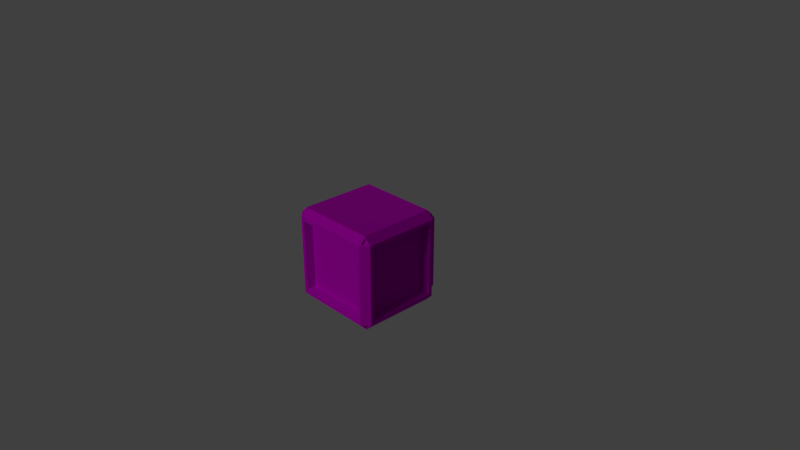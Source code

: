 # Source: Container1.blend  (saved by Blender 4.0.36; exported with 4.5.12 LTS)
import bpy
from mathutils import Matrix  # noqa: F401  (used for matrix-valued properties, if any)

bpy.ops.wm.read_factory_settings(use_empty=True)
scene = bpy.context.scene
scene.name = 'Container1'

# ---- images (referenced by path relative to the original .blend; pixels are not part of the script)
import os
ASSET_DIR = os.environ.get("B2B_ASSET_DIR", "")  # directory of the original .blend (textures are referenced by path, not embedded)
HERE = os.path.dirname(os.path.abspath(__file__))  # packed textures are extracted next to this script under _unpacked/

def load_image(name, relpath, width, height, colorspace="sRGB"):
    """Load a texture the original file referenced (path relative to the .blend, or extracted next to this script)."""
    p = next((c for c in (os.path.join(HERE, relpath), os.path.join(ASSET_DIR, relpath)) if relpath and os.path.exists(c)), "")
    if p:
        img = bpy.data.images.load(p, check_existing=True)
        img.name = name
    else:  # same state as the original file: an image datablock whose file is absent (Cycles renders it pink)
        img = bpy.data.images.new(name, width, height)
        img.source = "FILE"
        img.filepath = "//" + (relpath or name)
    img.colorspace_settings.name = colorspace
    return img
img_container1 = load_image('Container1', 'Container1.dds', 1024, 1024, 'sRGB')

# ---- materials (node trees are filled in below, after node groups)
mat_container1 = bpy.data.materials.new('Container1')
mat_container1.use_transparent_shadow = False
mat_container1.diffuse_color = (0.588, 0.588, 0.588, 1.0)
mat_container1.roughness = 0.8586
mat_container1.specular_intensity = 0.0
mat_container1.metallic = 1.0

# ---- material node trees
mat_container1.use_nodes = True; mat_container1.node_tree.nodes.clear()
_N = mat_container1.node_tree.nodes; _L = mat_container1.node_tree.links
n0 = _N.new('ShaderNodeOutputMaterial'); n0.name = 'Material Output'; n0.location = (300, 300)
n1 = _N.new('ShaderNodeBsdfPrincipled'); n1.name = 'Principled BSDF'; n1.location = (10, 300)
n1.distribution = 'GGX'
n1.subsurface_method = 'BURLEY'
n1.inputs[1].default_value = 1.0
n1.inputs[2].default_value = 0.8586
n1.inputs[3].default_value = 1.45
n1.inputs[13].default_value = 0.0
n1.inputs[27].default_value = (0.0, 0.0, 0.0, 1.0)
n1.inputs[28].default_value = 1.0
n2 = _N.new('ShaderNodeNormalMap'); n2.name = 'Normal Map'; n2.location = (-300, -300)
n2.label = 'Normal/Map'
n3 = _N.new('ShaderNodeTexImage'); n3.name = 'Image Texture'; n3.location = (-280, 280)
n3.image = img_container1
_L.new(n1.outputs[0], n0.inputs[0])
_L.new(n2.outputs[0], n1.inputs[5])
_L.new(n3.outputs[0], n1.inputs[0])
n0.is_active_output = True

# ---- world
world_world = bpy.data.worlds.new('World'); scene.world = world_world
world_world.color = (0.05088, 0.05088, 0.05088)
world_world.use_sun_shadow = False
world_world.sun_shadow_jitter_overblur = 0.0
world_world.cycles.sampling_method = 'MANUAL'

# ---- cameras
cam_camera = bpy.data.cameras.new('Camera')
cam_camera.clip_end = 100.0
cam_camera.lens = 35.0
cam_camera.sensor_width = 32.0
cam_camera.sensor_height = 18.0
cam_camera.ortho_scale = 7.314
cam_camera.dof.focus_distance = 0.0
cam_camera.dof.aperture_fstop = 128.0

# ---- lights
light_sun = bpy.data.lights.new('Sun', 'SUN')
light_sun.transmission_factor = 0.0
light_sun.angle = 0.1993
light_sun.energy = 1.0
light_sun.shadow_buffer_clip_start = 0.5
light_sun.shadow_soft_size = 0.1
light_sun.shadow_cascade_max_distance = 1000.0

# ---- meshes
me_container1 = bpy.data.meshes.new('Container1')
me_container1.from_pydata([(0.5523, 0.544, 0.651), (0.5523, -0.5009, 0.651), (-0.5523, 0.544, 0.651), (-0.5523, -0.5009, 0.651), (0.65, 0.544, 0.5533), (0.5523, 0.6365, 0.5533), (-0.5523, 0.6365, 0.5533), (-0.65, 0.544, 0.5533), (-0.65, -0.5009, 0.5533), (-0.5523, -0.5933, 0.5533), (0.5523, -0.5933, 0.5533), (0.65, -0.5009, 0.5533), (0.65, 0.544, -0.5513), (0.5523, 0.6365, -0.5513), (-0.5523, 0.6365, -0.5513), (-0.65, 0.544, -0.5513), (-0.65, -0.5009, -0.5513), (-0.5523, -0.5933, -0.5513), (0.5523, -0.5933, -0.5513), (0.65, -0.5009, -0.5513), (-0.5523, -0.5009, -0.649), (-0.5523, 0.544, -0.649), (0.5523, -0.5009, -0.649), (0.5523, 0.544, -0.649), (-0.5009, 0.6365, 0.5019), (0.5009, 0.6365, 0.5019), (0.5009, 0.6365, -0.4999), (-0.5009, 0.6365, -0.4999), (-0.65, -0.4523, 0.5019), (-0.65, 0.4954, 0.5019), (-0.65, 0.4954, -0.4999), (-0.65, -0.4523, -0.4999), (0.65, 0.4954, 0.5019), (0.65, -0.4523, 0.5019), (0.65, -0.4523, -0.4999), (0.65, 0.4954, -0.4999), (-0.5009, 0.4954, -0.649), (0.5009, 0.4954, -0.649), (0.5009, -0.4523, -0.649), (-0.5009, -0.4523, -0.649), (-0.4626, 0.5301, 0.4636), (0.4627, 0.5301, 0.4636), (0.4627, 0.5301, -0.4617), (-0.4626, 0.5301, -0.4617), (-0.5375, -0.4161, 0.4636), (-0.5375, 0.4592, 0.4636), (-0.5375, 0.4592, -0.4617), (-0.5375, -0.4161, -0.4617), (0.5376, 0.4592, 0.4636), (0.5376, -0.4161, 0.4636), (0.5376, -0.4161, -0.4617), (0.5376, 0.4592, -0.4617), (0.5653, 0.5563, 0.625), (0.624, 0.5563, 0.5662), (0.5653, 0.6119, 0.5662), (-0.5652, 0.5563, 0.625), (-0.5652, 0.6119, 0.5662), (-0.624, 0.5563, 0.5662), (-0.5652, -0.5132, 0.625), (-0.624, -0.5132, 0.5662), (-0.5652, -0.5688, 0.5662), (0.5653, -0.5132, 0.625), (0.5653, -0.5688, 0.5662), (0.624, -0.5132, 0.5662), (0.5653, 0.6119, -0.5643), (0.624, 0.5563, -0.5643), (0.5653, 0.5563, -0.623), (-0.624, 0.5563, -0.5643), (-0.5652, 0.6119, -0.5643), (-0.5652, 0.5563, -0.623), (-0.5652, -0.5688, -0.5643), (-0.624, -0.5132, -0.5643), (-0.5652, -0.5132, -0.623), (0.624, -0.5132, -0.5643), (0.5653, -0.5688, -0.5643), (0.5653, -0.5132, -0.623), (0.5508, 0.5426, 0.6073), (0.6063, 0.5426, 0.5517), (0.5508, 0.5951, 0.5517), (-0.5507, 0.5426, 0.6073), (-0.5507, 0.5951, 0.5517), (-0.6063, 0.5426, 0.5517), (-0.5507, -0.4994, 0.6073), (-0.6063, -0.4994, 0.5517), (-0.5507, -0.552, 0.5517), (0.5508, -0.4994, 0.6073), (0.5508, -0.552, 0.5517), (0.6063, -0.4994, 0.5517), (0.5508, 0.5951, -0.5498), (0.6063, 0.5426, -0.5498), (0.5508, 0.5426, -0.6053), (-0.6063, 0.5426, -0.5498), (-0.5507, 0.5951, -0.5498), (-0.5507, 0.5426, -0.6053), (-0.5507, -0.552, -0.5498), (-0.6063, -0.4994, -0.5498), (-0.5507, -0.4994, -0.6053), (0.6063, -0.4994, -0.5498), (0.5508, -0.552, -0.5498), (0.5508, -0.4994, -0.6053), (-0.5168, -0.5933, 0.5533), (-0.5168, -0.5009, 0.651), (-0.5168, 0.544, 0.651), (-0.5168, 0.6365, 0.5533), (-0.4689, 0.6365, 0.5019), (-0.4332, 0.5301, 0.4636), (-0.4332, 0.5301, -0.4617), (-0.4689, 0.6365, -0.4999), (-0.5168, 0.6365, -0.5513), (-0.5168, 0.544, -0.649), (-0.4689, 0.4954, -0.649), (-0.4689, -0.4523, -0.649), (-0.5168, -0.5009, -0.649), (-0.5168, -0.5933, -0.5513), (-0.1689, -0.5933, 0.5533), (-0.1689, -0.5933, -0.5513), (0.1675, -0.5933, 0.5533), (0.1675, -0.5933, -0.5513), (0.517, -0.5933, 0.5533), (0.517, -0.5009, 0.651), (0.517, 0.544, 0.651), (0.517, 0.6365, 0.5533), (0.4689, 0.6365, 0.5019), (0.4331, 0.5301, 0.4636), (0.4331, 0.5301, -0.4617), (0.4689, 0.6365, -0.4999), (0.517, 0.6365, -0.5513), (0.517, 0.544, -0.649), (0.4689, 0.4954, -0.649), (0.4689, -0.4523, -0.649), (0.517, -0.5009, -0.649), (0.517, -0.5933, -0.5513), (0.517, -0.5933, 0.5178), (0.1675, -0.5933, 0.5178), (-0.1689, -0.5933, 0.5178), (-0.5168, -0.5933, 0.5178), (-0.5523, -0.5933, 0.5178), (-0.65, -0.5009, 0.5178), (-0.65, -0.4523, 0.4697), (-0.5375, -0.4161, 0.4339), (-0.5375, 0.4592, 0.4339), (-0.65, 0.4954, 0.4697), (-0.65, 0.544, 0.5178), (-0.5523, 0.6365, 0.5178), (-0.5009, 0.6365, 0.4697), (-0.4626, 0.5301, 0.4339), (-0.4332, 0.5301, 0.4339), (0.4331, 0.5301, 0.4339), (0.4627, 0.5301, 0.4339), (0.5009, 0.6365, 0.4697), (0.5523, 0.6365, 0.5178), (0.65, 0.544, 0.5178), (0.65, 0.4954, 0.4697), (0.5376, 0.4592, 0.4339), (0.5376, -0.4161, 0.4339), (0.65, -0.4523, 0.4697), (0.65, -0.5009, 0.5178), (0.5523, -0.5933, 0.5178), (0.1675, -0.5933, -0.5168), (-0.1689, -0.5933, -0.5168), (-0.5168, -0.5933, -0.5168), (-0.5523, -0.5933, -0.5168), (-0.65, -0.5009, -0.5168), (-0.65, -0.4523, -0.4686), (-0.5375, -0.4161, -0.4328), (-0.5375, 0.4592, -0.4328), (-0.65, 0.4954, -0.4686), (-0.65, 0.544, -0.5168), (-0.5523, 0.6365, -0.5168), (-0.5009, 0.6365, -0.4686), (-0.4626, 0.5301, -0.4328), (-0.4332, 0.5301, -0.4328), (0.4331, 0.5301, -0.4328), (0.4627, 0.5301, -0.4328), (0.5009, 0.6365, -0.4686), (0.5523, 0.6365, -0.5168), (0.65, 0.544, -0.5168), (0.65, 0.4954, -0.4686), (0.5376, 0.4592, -0.4328), (0.5376, -0.4161, -0.4328), (0.65, -0.4523, -0.4686), (0.65, -0.5009, -0.5168), (0.5523, -0.5933, -0.5168), (0.517, -0.5933, -0.5168), (-0.1689, -0.6189, 0.5178), (-0.5168, -0.6189, 0.5178), (-0.5168, -0.6635, -0.5168), (-0.1689, -0.6635, -0.5168), (0.517, -0.6189, 0.5178), (0.1675, -0.6189, 0.5178), (0.1675, -0.6635, -0.5168), (0.517, -0.6635, -0.5168), (-0.1689, -0.6635, 0.4708), (-0.5168, -0.6635, 0.4708), (0.517, -0.6635, 0.4708), (0.1675, -0.6635, 0.4708), (-0.1689, -0.6548, 0.4936), (-0.1689, -0.64, 0.5093), (-0.5168, -0.64, 0.5093), (-0.5168, -0.6548, 0.4936), (0.517, -0.6544, 0.4928), (0.517, -0.6395, 0.5085), (0.1675, -0.6395, 0.5085), (0.1675, -0.6544, 0.4928)], [], [(76, 77, 78), (5, 121, 120), (120, 0, 5), (79, 80, 81), (8, 3, 2), (2, 7, 8), (82, 83, 84), (9, 100, 101), (101, 3, 9), (85, 86, 87), (4, 0, 1), (1, 11, 4), (151, 150, 5), (5, 4, 151), (148, 147, 123), (123, 41, 148), (143, 142, 7), (7, 6, 143), (140, 139, 44), (44, 45, 140), (137, 136, 9), (9, 8, 137), (136, 135, 100), (100, 9, 136), (157, 156, 11), (11, 10, 157), (154, 153, 48), (48, 49, 154), (89, 90, 88), (23, 127, 126), (126, 13, 23), (92, 93, 91), (20, 16, 15), (15, 21, 20), (95, 96, 94), (20, 112, 113), (113, 17, 20), (98, 99, 97), (23, 12, 19), (19, 22, 23), (129, 128, 37), (37, 38, 129), (103, 104, 24), (24, 6, 103), (150, 149, 25), (25, 5, 150), (126, 125, 26), (26, 13, 126), (168, 169, 27), (27, 14, 168), (8, 7, 29), (29, 28, 8), (142, 141, 29), (29, 7, 142), (15, 16, 31), (31, 30, 15), (162, 163, 31), (31, 16, 162), (4, 11, 33), (33, 32, 4), (156, 155, 33), (33, 11, 156), (19, 12, 35), (35, 34, 19), (176, 177, 35), (35, 12, 176), (109, 110, 36), (36, 21, 109), (23, 22, 38), (38, 37, 23), (130, 129, 38), (38, 22, 130), (20, 21, 36), (36, 39, 20), (104, 105, 40), (40, 24, 104), (149, 148, 41), (41, 25, 149), (125, 124, 42), (42, 26, 125), (169, 170, 43), (43, 27, 169), (28, 29, 45), (45, 44, 28), (141, 140, 45), (45, 29, 141), (30, 31, 47), (47, 46, 30), (163, 164, 47), (47, 31, 163), (32, 33, 49), (49, 48, 32), (155, 154, 49), (49, 33, 155), (34, 35, 51), (51, 50, 34), (177, 178, 51), (51, 35, 177), (0, 4, 53), (53, 52, 0), (4, 5, 54), (54, 53, 4), (5, 0, 52), (52, 54, 5), (2, 6, 56), (56, 55, 2), (6, 7, 57), (57, 56, 6), (7, 2, 55), (55, 57, 7), (3, 8, 59), (59, 58, 3), (8, 9, 60), (60, 59, 8), (9, 3, 58), (58, 60, 9), (1, 10, 62), (62, 61, 1), (10, 11, 63), (63, 62, 10), (11, 1, 61), (61, 63, 11), (13, 12, 65), (65, 64, 13), (12, 23, 66), (66, 65, 12), (23, 13, 64), (64, 66, 23), (15, 14, 68), (68, 67, 15), (14, 21, 69), (69, 68, 14), (21, 15, 67), (67, 69, 21), (17, 16, 71), (71, 70, 17), (16, 20, 72), (72, 71, 16), (20, 17, 70), (70, 72, 20), (19, 18, 74), (74, 73, 19), (18, 22, 75), (75, 74, 18), (22, 19, 73), (73, 75, 22), (52, 53, 77), (77, 76, 52), (53, 54, 78), (78, 77, 53), (54, 52, 76), (76, 78, 54), (55, 56, 80), (80, 79, 55), (56, 57, 81), (81, 80, 56), (57, 55, 79), (79, 81, 57), (58, 59, 83), (83, 82, 58), (59, 60, 84), (84, 83, 59), (60, 58, 82), (82, 84, 60), (61, 62, 86), (86, 85, 61), (62, 63, 87), (87, 86, 62), (63, 61, 85), (85, 87, 63), (64, 65, 89), (89, 88, 64), (65, 66, 90), (90, 89, 65), (66, 64, 88), (88, 90, 66), (67, 68, 92), (92, 91, 67), (68, 69, 93), (93, 92, 68), (69, 67, 91), (91, 93, 69), (70, 71, 95), (95, 94, 70), (71, 72, 96), (96, 95, 71), (72, 70, 94), (94, 96, 72), (73, 74, 98), (98, 97, 73), (74, 75, 99), (99, 98, 74), (75, 73, 97), (97, 99, 75), (3, 101, 102), (102, 2, 3), (6, 2, 102), (102, 103, 6), (116, 118, 119), (114, 116, 119), (114, 119, 101), (100, 114, 101), (43, 170, 171), (171, 106, 43), (115, 159, 160), (160, 113, 115), (21, 14, 108), (108, 109, 21), (130, 131, 117), (130, 117, 115), (130, 115, 113), (112, 130, 113), (39, 36, 110), (110, 111, 39), (103, 121, 122), (122, 104, 103), (108, 14, 27), (27, 107, 108), (109, 127, 128), (128, 110, 109), (112, 20, 39), (39, 111, 112), (104, 122, 123), (123, 105, 104), (107, 27, 43), (43, 106, 107), (119, 120, 102), (102, 101, 119), (117, 158, 159), (159, 115, 117), (131, 183, 158), (158, 117, 131), (103, 102, 120), (120, 121, 103), (106, 171, 172), (172, 124, 106), (109, 108, 126), (126, 127, 109), (129, 111, 110), (110, 128, 129), (126, 108, 107), (107, 125, 126), (130, 112, 111), (111, 129, 130), (125, 107, 106), (106, 124, 125), (10, 1, 119), (119, 118, 10), (18, 182, 183), (183, 131, 18), (22, 18, 131), (131, 130, 22), (121, 5, 25), (25, 122, 121), (127, 23, 37), (37, 128, 127), (122, 25, 41), (41, 123, 122), (1, 0, 120), (120, 119, 1), (176, 175, 150), (150, 151, 176), (173, 172, 147), (147, 148, 173), (168, 167, 142), (142, 143, 168), (165, 164, 139), (139, 140, 165), (162, 161, 136), (136, 137, 162), (161, 160, 135), (135, 136, 161), (182, 181, 156), (156, 157, 182), (179, 178, 153), (153, 154, 179), (175, 174, 149), (149, 150, 175), (143, 6, 24), (24, 144, 143), (167, 166, 141), (141, 142, 167), (137, 8, 28), (28, 138, 137), (181, 180, 155), (155, 156, 181), (151, 4, 32), (32, 152, 151), (174, 173, 148), (148, 149, 174), (144, 24, 40), (40, 145, 144), (166, 165, 140), (140, 141, 166), (138, 28, 44), (44, 139, 138), (180, 179, 154), (154, 155, 180), (152, 32, 48), (48, 153, 152), (40, 105, 146), (146, 145, 40), (114, 100, 135), (135, 134, 114), (116, 114, 134), (134, 133, 116), (118, 116, 133), (133, 132, 118), (105, 123, 147), (147, 146, 105), (10, 118, 132), (132, 157, 10), (143, 144, 169), (169, 168, 143), (137, 138, 163), (163, 162, 137), (151, 152, 177), (177, 176, 151), (144, 145, 170), (170, 169, 144), (138, 139, 164), (164, 163, 138), (152, 153, 178), (178, 177, 152), (145, 146, 171), (171, 170, 145), (192, 193, 186), (186, 187, 192), (133, 134, 159), (159, 158, 133), (194, 195, 190), (190, 191, 194), (146, 147, 172), (172, 171, 146), (157, 132, 183), (183, 182, 157), (12, 13, 175), (175, 176, 12), (42, 124, 172), (172, 173, 42), (14, 15, 167), (167, 168, 14), (46, 47, 164), (164, 165, 46), (16, 17, 161), (161, 162, 16), (17, 113, 160), (160, 161, 17), (18, 19, 181), (181, 182, 18), (50, 51, 178), (178, 179, 50), (175, 13, 26), (26, 174, 175), (167, 15, 30), (30, 166, 167), (181, 19, 34), (34, 180, 181), (174, 26, 42), (42, 173, 174), (166, 30, 46), (46, 165, 166), (180, 34, 50), (50, 179, 180), (134, 135, 185), (185, 184, 134), (135, 160, 186), (186, 193, 199), (186, 199, 198), (186, 198, 185), (135, 186, 185), (160, 159, 187), (187, 186, 160), (134, 184, 197), (134, 197, 196), (134, 196, 192), (159, 134, 192), (159, 192, 187), (132, 133, 189), (189, 188, 132), (133, 158, 190), (190, 195, 203), (190, 203, 202), (190, 202, 189), (133, 190, 189), (158, 183, 191), (191, 190, 158), (132, 188, 201), (132, 201, 200), (132, 200, 194), (183, 132, 194), (183, 194, 191), (197, 198, 199), (199, 196, 197), (201, 202, 203), (203, 200, 201), (184, 185, 198), (198, 197, 184), (193, 192, 196), (196, 199, 193), (188, 189, 202), (202, 201, 188), (195, 194, 200), (200, 203, 195)])
me_container1.polygons.foreach_set('use_smooth', [True] * 404)
_k = set([(0, 1), (0, 4), (0, 5), (0, 120), (1, 10), (1, 11), (1, 119), (2, 3), (2, 6), (2, 7), (2, 102), (3, 8), (3, 9), (3, 101), (4, 5), (4, 11), (4, 151), (5, 121), (5, 150), (6, 7), (6, 103), (6, 143), (7, 8), (7, 142), (8, 9), (8, 137), (9, 100), (9, 136), (10, 11), (10, 118), (10, 157), (11, 156), (12, 13), (12, 19), (12, 23), (12, 176), (13, 23), (13, 126), (13, 175), (14, 15), (14, 21), (14, 108), (14, 168), (15, 16), (15, 21), (15, 167), (16, 17), (16, 20), (16, 162), (17, 20), (17, 113), (17, 161), (18, 19), (18, 22), (18, 131), (18, 182), (19, 22), (19, 181), (20, 21), (20, 112), (21, 109), (22, 23), (22, 130), (23, 127), (24, 40), (24, 104), (24, 144), (25, 41), (25, 122), (25, 149), (26, 42), (26, 125), (26, 174), (27, 43), (27, 107), (27, 169), (28, 29), (28, 44), (28, 138), (29, 45), (29, 141), (30, 31), (30, 46), (30, 166), (31, 47), (31, 163), (32, 33), (32, 48), (32, 152), (33, 49), (33, 155), (34, 35), (34, 50), (34, 180), (35, 51), (35, 177), (40, 105), (40, 145), (41, 123), (41, 148), (42, 124), (42, 173), (43, 106), (43, 170), (44, 45), (44, 139), (45, 140), (46, 47), (46, 165), (47, 164), (48, 49), (48, 153), (49, 154), (50, 51), (50, 179), (51, 178), (52, 53), (52, 54), (52, 76), (53, 54), (53, 77), (54, 78), (55, 56), (55, 57), (55, 79), (56, 57), (56, 80), (57, 81), (58, 59), (58, 60), (58, 82), (59, 60), (59, 83), (60, 84), (61, 62), (61, 63), (61, 85), (62, 63), (62, 86), (63, 87), (64, 65), (64, 66), (64, 88), (65, 66), (65, 89), (66, 90), (67, 68), (67, 69), (67, 91), (68, 69), (68, 92), (69, 93), (70, 71), (70, 72), (70, 94), (71, 72), (71, 95), (72, 96), (73, 74), (73, 75), (73, 97), (74, 75), (74, 98), (75, 99), (76, 77), (76, 78), (77, 78), (79, 80), (79, 81), (80, 81), (82, 83), (82, 84), (83, 84), (85, 86), (85, 87), (86, 87), (88, 89), (88, 90), (89, 90), (91, 92), (91, 93), (92, 93), (94, 95), (94, 96), (95, 96), (97, 98), (97, 99), (98, 99), (100, 114), (101, 119), (102, 120), (103, 121), (104, 122), (105, 123), (106, 124), (107, 125), (108, 126), (109, 127), (112, 130), (113, 115), (114, 116), (115, 117), (116, 118), (117, 131), (132, 133), (132, 183), (132, 188), (133, 158), (133, 189), (134, 135), (134, 159), (134, 184), (135, 160), (135, 185), (136, 161), (137, 162), (138, 163), (139, 164), (140, 165), (141, 166), (142, 167), (143, 168), (144, 169), (145, 170), (148, 173), (149, 174), (150, 175), (151, 176), (152, 177), (153, 178), (154, 179), (155, 180), (156, 181), (157, 182), (158, 183), (158, 190), (159, 160), (159, 187), (160, 186), (183, 191), (184, 185), (184, 197), (185, 198), (186, 187), (186, 193), (187, 192), (188, 189), (188, 201), (189, 202), (190, 191), (190, 195), (191, 194), (192, 193), (192, 196), (193, 199), (194, 195), (194, 200), (195, 203), (196, 197), (198, 199), (200, 201), (202, 203)])
me_container1.attributes.new('sharp_edge', 'BOOLEAN', 'EDGE').data.foreach_set('value', [ (min(e.vertices), max(e.vertices)) in _k for e in me_container1.edges])
_uv = me_container1.uv_layers.new(name='Container1')
_uv.uv.foreach_set('vector', [0.6173, 0.01658, 0.6347, 0.006163, 0.635, 0.02649, 0.9738, 0.03628, 0.9738, 0.04541, 0.938, 0.04541, 0.938, 0.04541, 0.938, 0.03628, 0.9738, 0.03628, 0.3001, 0.3288, 0.31, 0.3465, 0.2897, 0.3462, 0.6521, 0.358, 0.6521, 0.3222, 0.938, 0.3222, 0.938, 0.3222, 0.938, 0.358, 0.6521, 0.358, 0.315, 0.3764, 0.2947, 0.3761, 0.3051, 0.3586, 0.3248, 0.0363, 0.3248, 0.04549, 0.289, 0.04549, 0.289, 0.04549, 0.289, 0.0363, 0.3248, 0.0363, 0.1665, 0.2826, 0.1764, 0.2649, 0.1868, 0.2823, 0.938, 0.0005, 0.938, 0.03628, 0.6521, 0.03628, 0.6521, 0.03628, 0.6521, 0.0005001, 0.938, 0.0005, 0.2773, 0.363, 0.2773, 0.3273, 0.2864, 0.3273, 0.2864, 0.3273, 0.2864, 0.363, 0.2773, 0.363, 0.6415, 0.6176, 0.6492, 0.6176, 0.6492, 0.6253, 0.6492, 0.6253, 0.6415, 0.6253, 0.6415, 0.6176, 0.2773, 0.04125, 0.2773, 0.005475, 0.2864, 0.005474, 0.2864, 0.005474, 0.2864, 0.04125, 0.2773, 0.04125, 0.5924, 0.9237, 0.8319, 0.9237, 0.8319, 0.9314, 0.8319, 0.9314, 0.5924, 0.9314, 0.5924, 0.9237, 0.3339, 0.0005297, 0.3339, 0.0363, 0.3248, 0.0363, 0.3248, 0.0363, 0.3248, 0.0005318, 0.3339, 0.0005297, 0.3339, 0.0363, 0.3339, 0.04549, 0.3248, 0.04549, 0.3248, 0.04549, 0.3248, 0.0363, 0.3339, 0.0363, 0.3339, 0.3222, 0.3339, 0.358, 0.3248, 0.358, 0.3248, 0.358, 0.3248, 0.3222, 0.3339, 0.3222, 0.3607, 0.3858, 0.3607, 0.6253, 0.3531, 0.6253, 0.3531, 0.6253, 0.3531, 0.3858, 0.3607, 0.3858, 0.9462, 0.02304, 0.9564, 0.005474, 0.9665, 0.02313, 0.2864, 0.6903, 0.2864, 0.6812, 0.3222, 0.6812, 0.3222, 0.6812, 0.3222, 0.6903, 0.2864, 0.6903, 0.31, 0.007503, 0.3001, 0.02526, 0.2897, 0.007792, 0.0005016, 0.4043, 0.0005016, 0.3686, 0.2864, 0.3686, 0.2864, 0.3686, 0.2864, 0.4043, 0.0005016, 0.4043, 0.9313, 0.6343, 0.9516, 0.6342, 0.9415, 0.6519, 0.6465, 0.03627, 0.6465, 0.04546, 0.6107, 0.04546, 0.6107, 0.04546, 0.6107, 0.03628, 0.6465, 0.03627, 0.6234, 0.3288, 0.6333, 0.3465, 0.613, 0.3462, 0.2864, 0.6903, 0.2864, 0.7261, 0.0005, 0.7261, 0.0005, 0.7261, 0.0005001, 0.6903, 0.2864, 0.6903, 0.0138, 0.6687, 0.2731, 0.6687, 0.2731, 0.677, 0.2731, 0.677, 0.0138, 0.677, 0.0138, 0.6687, 0.2864, 0.05044, 0.2731, 0.06284, 0.2731, 0.05455, 0.2731, 0.05455, 0.2864, 0.04125, 0.2864, 0.05044, 0.2773, 0.3273, 0.2648, 0.314, 0.2731, 0.314, 0.2731, 0.314, 0.2864, 0.3273, 0.2773, 0.3273, 0.000511, 0.3181, 0.01382, 0.3056, 0.01381, 0.3139, 0.01381, 0.3139, 0.0005091, 0.3272, 0.000511, 0.3181, 0.009457, 0.04126, 0.02193, 0.05456, 0.01383, 0.05456, 0.01383, 0.05456, 0.0005262, 0.04126, 0.009457, 0.04126, 0.3238, 0.3686, 0.6097, 0.3686, 0.5964, 0.3819, 0.5964, 0.3819, 0.3371, 0.3819, 0.3238, 0.3686, 0.6097, 0.3777, 0.5964, 0.3902, 0.5964, 0.3819, 0.5964, 0.3819, 0.6097, 0.3686, 0.6097, 0.3777, 0.6098, 0.6545, 0.3238, 0.6545, 0.3371, 0.6412, 0.3371, 0.6412, 0.5965, 0.6412, 0.6098, 0.6545, 0.3238, 0.6456, 0.3371, 0.6331, 0.3371, 0.6412, 0.3371, 0.6412, 0.3238, 0.6545, 0.3238, 0.6456, 0.6123, 0.3686, 0.8982, 0.3686, 0.8849, 0.3819, 0.8849, 0.3819, 0.6256, 0.3819, 0.6123, 0.3686, 0.8982, 0.3777, 0.8849, 0.3902, 0.8849, 0.3819, 0.8849, 0.3819, 0.8982, 0.3686, 0.8982, 0.3777, 0.8982, 0.6545, 0.6123, 0.6545, 0.6256, 0.6412, 0.6256, 0.6412, 0.8849, 0.6412, 0.8982, 0.6545, 0.6123, 0.6456, 0.6256, 0.6331, 0.6256, 0.6412, 0.6256, 0.6412, 0.6123, 0.6545, 0.6123, 0.6456, 0.2864, 0.4135, 0.2731, 0.4259, 0.2731, 0.4177, 0.2731, 0.4177, 0.2864, 0.4043, 0.2864, 0.4135, 0.2864, 0.6903, 0.0005001, 0.6903, 0.0138, 0.677, 0.0138, 0.677, 0.2731, 0.677, 0.2864, 0.6903, 0.0005003, 0.6812, 0.0138, 0.6687, 0.0138, 0.677, 0.0138, 0.677, 0.0005001, 0.6903, 0.0005003, 0.6812, 0.0005016, 0.4043, 0.2864, 0.4043, 0.2731, 0.4177, 0.2731, 0.4177, 0.01381, 0.4177, 0.0005016, 0.4043, 0.03863, 0.9207, 0.04786, 0.9514, 0.04024, 0.9514, 0.04024, 0.9514, 0.03034, 0.9207, 0.03863, 0.9207, 0.4084, 0.9379, 0.4391, 0.9286, 0.4391, 0.9363, 0.4391, 0.9363, 0.4084, 0.9462, 0.4084, 0.9379, 0.3039, 0.9479, 0.3347, 0.9386, 0.3347, 0.9463, 0.3347, 0.9463, 0.3039, 0.9562, 0.3039, 0.9479, 0.5476, 0.9381, 0.5784, 0.9289, 0.5784, 0.9363, 0.5784, 0.9363, 0.5476, 0.9462, 0.5476, 0.9381, 0.03034, 0.9555, 0.2897, 0.9555, 0.2798, 0.9862, 0.2798, 0.9862, 0.04024, 0.9862, 0.03034, 0.9555, 0.478, 0.9379, 0.5087, 0.9286, 0.5087, 0.9363, 0.5087, 0.9363, 0.478, 0.9462, 0.478, 0.9379, 0.3387, 0.9462, 0.3387, 0.6869, 0.3695, 0.6968, 0.3695, 0.6968, 0.3695, 0.9363, 0.3387, 0.9462, 0.5128, 0.9381, 0.5436, 0.9289, 0.5436, 0.9363, 0.5436, 0.9363, 0.5128, 0.9462, 0.5128, 0.9381, 0.3735, 0.9462, 0.3735, 0.6869, 0.4043, 0.6968, 0.4043, 0.6968, 0.4043, 0.9363, 0.3735, 0.9462, 0.6206, 0.6571, 0.6299, 0.6878, 0.6222, 0.6878, 0.6222, 0.6878, 0.6123, 0.6571, 0.6206, 0.6571, 0.9257, 0.6279, 0.9257, 0.3686, 0.9564, 0.3785, 0.9564, 0.3785, 0.9564, 0.618, 0.9257, 0.6279, 0.4432, 0.9381, 0.4739, 0.9289, 0.4739, 0.9363, 0.4739, 0.9363, 0.4432, 0.9462, 0.4432, 0.9381, 0.2238, 0.2224, 0.2238, 0.2581, 0.2197, 0.251, 0.2197, 0.251, 0.2197, 0.2295, 0.2238, 0.2224, 0.2238, 0.2581, 0.1928, 0.2403, 0.201, 0.2403, 0.201, 0.2403, 0.2197, 0.251, 0.2238, 0.2581, 0.1928, 0.2403, 0.2238, 0.2224, 0.2197, 0.2295, 0.2197, 0.2295, 0.201, 0.2403, 0.1928, 0.2403, 0.2238, 0.2896, 0.188, 0.2896, 0.1951, 0.2855, 0.1951, 0.2855, 0.2166, 0.2855, 0.2238, 0.2896, 0.188, 0.2896, 0.2059, 0.2586, 0.2059, 0.2669, 0.2059, 0.2669, 0.1951, 0.2855, 0.188, 0.2896, 0.2059, 0.2586, 0.2238, 0.2896, 0.2166, 0.2855, 0.2166, 0.2855, 0.2059, 0.2669, 0.2059, 0.2586, 0.9406, 0.3288, 0.9764, 0.3288, 0.9692, 0.3329, 0.9692, 0.3329, 0.9477, 0.3329, 0.9406, 0.3288, 0.9764, 0.3288, 0.9585, 0.3598, 0.9585, 0.3515, 0.9585, 0.3515, 0.9692, 0.3329, 0.9764, 0.3288, 0.9585, 0.3598, 0.9406, 0.3288, 0.9477, 0.3329, 0.9477, 0.3329, 0.9585, 0.3515, 0.9585, 0.3598, 0.8709, 0.662, 0.9067, 0.662, 0.8996, 0.6662, 0.8996, 0.6662, 0.8781, 0.6662, 0.8709, 0.662, 0.9067, 0.662, 0.8888, 0.693, 0.8888, 0.6848, 0.8888, 0.6848, 0.8996, 0.6662, 0.9067, 0.662, 0.8888, 0.693, 0.8709, 0.662, 0.8781, 0.6662, 0.8781, 0.6662, 0.8888, 0.6848, 0.8888, 0.693, 0.8918, 0.7081, 0.856, 0.7078, 0.8632, 0.7037, 0.8632, 0.7037, 0.8847, 0.7039, 0.8918, 0.7081, 0.856, 0.7078, 0.8742, 0.677, 0.8741, 0.6852, 0.8741, 0.6852, 0.8632, 0.7037, 0.856, 0.7078, 0.8742, 0.677, 0.8918, 0.7081, 0.8847, 0.7039, 0.8847, 0.7039, 0.8741, 0.6852, 0.8742, 0.677, 0.919, 0.6783, 0.9008, 0.6475, 0.908, 0.6515, 0.908, 0.6515, 0.9189, 0.67, 0.919, 0.6783, 0.9008, 0.6475, 0.9366, 0.6471, 0.9295, 0.6513, 0.9295, 0.6513, 0.908, 0.6515, 0.9008, 0.6475, 0.9366, 0.6471, 0.919, 0.6783, 0.9189, 0.67, 0.9189, 0.67, 0.9295, 0.6513, 0.9366, 0.6471, 0.8543, 0.7416, 0.8719, 0.7728, 0.8648, 0.7686, 0.8648, 0.7686, 0.8542, 0.7499, 0.8543, 0.7416, 0.8719, 0.7728, 0.8361, 0.7724, 0.8433, 0.7684, 0.8433, 0.7684, 0.8648, 0.7686, 0.8719, 0.7728, 0.8361, 0.7724, 0.8543, 0.7416, 0.8542, 0.7499, 0.8542, 0.7499, 0.8433, 0.7684, 0.8361, 0.7724, 0.8464, 0.7426, 0.8461, 0.7068, 0.8503, 0.7139, 0.8503, 0.7139, 0.8505, 0.7354, 0.8464, 0.7426, 0.8461, 0.7068, 0.8772, 0.7244, 0.869, 0.7245, 0.869, 0.7245, 0.8503, 0.7139, 0.8461, 0.7068, 0.8772, 0.7244, 0.8464, 0.7426, 0.8505, 0.7354, 0.8505, 0.7354, 0.869, 0.7245, 0.8772, 0.7244, 0.6404, 0.4987, 0.641, 0.5202, 0.634, 0.5199, 0.634, 0.5199, 0.6334, 0.4995, 0.6404, 0.4987, 0.6417, 0.005474, 0.642, 0.02699, 0.635, 0.02649, 0.635, 0.02649, 0.6347, 0.006163, 0.6417, 0.005474, 0.2282, 0.2183, 0.2273, 0.1968, 0.2344, 0.1972, 0.2344, 0.1972, 0.2352, 0.2175, 0.2282, 0.2183, 0.7685, 0.6328, 0.747, 0.6334, 0.7474, 0.6264, 0.7474, 0.6264, 0.7677, 0.6258, 0.7685, 0.6328, 0.3105, 0.3535, 0.289, 0.3532, 0.2897, 0.3462, 0.2897, 0.3462, 0.31, 0.3465, 0.3105, 0.3535, 0.2365, 0.2183, 0.2357, 0.1968, 0.2427, 0.1972, 0.2427, 0.1972, 0.2435, 0.2175, 0.2365, 0.2183, 0.3155, 0.3834, 0.294, 0.3831, 0.2947, 0.3761, 0.2947, 0.3761, 0.315, 0.3764, 0.3155, 0.3834, 0.5486, 0.6328, 0.5271, 0.6336, 0.5274, 0.6266, 0.5274, 0.6266, 0.5477, 0.6258, 0.5486, 0.6328, 0.1117, 0.3024, 0.1332, 0.3015, 0.1329, 0.3085, 0.1329, 0.3085, 0.1126, 0.3093, 0.1117, 0.3024, 0.3456, 0.4073, 0.3449, 0.3858, 0.3519, 0.3861, 0.3519, 0.3861, 0.3526, 0.4065, 0.3456, 0.4073, 0.6404, 0.4767, 0.641, 0.4982, 0.634, 0.4979, 0.634, 0.4979, 0.6334, 0.4775, 0.6404, 0.4767, 0.1875, 0.2893, 0.166, 0.2896, 0.1665, 0.2826, 0.1665, 0.2826, 0.1868, 0.2823, 0.1875, 0.2893, 0.9671, 0.03013, 0.9456, 0.03003, 0.9462, 0.02304, 0.9462, 0.02304, 0.9665, 0.02313, 0.9671, 0.03013, 0.2426, 0.1749, 0.2435, 0.1964, 0.2365, 0.196, 0.2365, 0.196, 0.2357, 0.1757, 0.2426, 0.1749, 0.5926, 0.6328, 0.5711, 0.6334, 0.5715, 0.6264, 0.5715, 0.6264, 0.5918, 0.6258, 0.5926, 0.6328, 0.289, 0.0008058, 0.3105, 0.0005, 0.31, 0.007503, 0.31, 0.007503, 0.2897, 0.007792, 0.289, 0.0008058, 0.1112, 0.3085, 0.08974, 0.3093, 0.09006, 0.3023, 0.09006, 0.3023, 0.1104, 0.3015, 0.1112, 0.3085, 0.7905, 0.6328, 0.769, 0.6334, 0.7694, 0.6264, 0.7694, 0.6264, 0.7897, 0.6258, 0.7905, 0.6328, 0.3519, 0.4078, 0.3526, 0.4293, 0.3456, 0.4289, 0.3456, 0.4289, 0.3449, 0.4086, 0.3519, 0.4078, 0.9306, 0.6273, 0.9521, 0.6272, 0.9516, 0.6342, 0.9516, 0.6342, 0.9313, 0.6343, 0.9306, 0.6273, 0.5706, 0.6328, 0.5491, 0.6334, 0.5495, 0.6264, 0.5495, 0.6264, 0.5698, 0.6258, 0.5706, 0.6328, 0.3456, 0.4513, 0.3447, 0.4298, 0.3518, 0.4301, 0.3518, 0.4301, 0.3526, 0.4504, 0.3456, 0.4513, 0.2426, 0.1529, 0.2435, 0.1744, 0.2365, 0.174, 0.2365, 0.174, 0.2357, 0.1537, 0.2426, 0.1529, 0.6338, 0.3535, 0.6123, 0.3532, 0.613, 0.3462, 0.613, 0.3462, 0.6333, 0.3465, 0.6338, 0.3535, 0.6521, 0.3222, 0.6521, 0.313, 0.938, 0.313, 0.938, 0.313, 0.938, 0.3222, 0.6521, 0.3222, 0.9738, 0.3222, 0.938, 0.3222, 0.938, 0.313, 0.938, 0.313, 0.9738, 0.313, 0.9738, 0.3222, 0.3248, 0.2226, 0.3248, 0.3131, 0.289, 0.3131, 0.3248, 0.1355, 0.3248, 0.2226, 0.289, 0.3131, 0.3248, 0.1355, 0.289, 0.3131, 0.289, 0.04549, 0.3248, 0.04549, 0.3248, 0.1355, 0.289, 0.04549, 0.8811, 0.3858, 0.8811, 0.3932, 0.8734, 0.3932, 0.8734, 0.3932, 0.8734, 0.3858, 0.8811, 0.3858, 0.6107, 0.1355, 0.6018, 0.1355, 0.6018, 0.04546, 0.6018, 0.04546, 0.6107, 0.04546, 0.6107, 0.1355, 0.2864, 0.4043, 0.3222, 0.4043, 0.3222, 0.4135, 0.3222, 0.4135, 0.2864, 0.4135, 0.2864, 0.4043, 0.6465, 0.3131, 0.6107, 0.3131, 0.6107, 0.2226, 0.6465, 0.3131, 0.6107, 0.2226, 0.6107, 0.1355, 0.6465, 0.3131, 0.6107, 0.1355, 0.6107, 0.04546, 0.6465, 0.04546, 0.6465, 0.3131, 0.6107, 0.04546, 0.01381, 0.4177, 0.2731, 0.4177, 0.2731, 0.4259, 0.2731, 0.4259, 0.01381, 0.4259, 0.01381, 0.4177, 0.2864, 0.05044, 0.2864, 0.3181, 0.2731, 0.3057, 0.2731, 0.3057, 0.2731, 0.06284, 0.2864, 0.05044, 0.0005261, 0.05044, 0.0005262, 0.04126, 0.01383, 0.05456, 0.01383, 0.05456, 0.01383, 0.06284, 0.0005261, 0.05044, 0.2864, 0.4135, 0.2864, 0.6812, 0.2731, 0.6687, 0.2731, 0.6687, 0.2731, 0.4259, 0.2864, 0.4135, 0.0005016, 0.4135, 0.0005016, 0.4043, 0.01381, 0.4177, 0.01381, 0.4177, 0.01381, 0.4259, 0.0005016, 0.4135, 0.03863, 0.9207, 0.2814, 0.9207, 0.2721, 0.9514, 0.2721, 0.9514, 0.04786, 0.9514, 0.03863, 0.9207, 0.3039, 0.7051, 0.3039, 0.6969, 0.3347, 0.7068, 0.3347, 0.7068, 0.3347, 0.7144, 0.3039, 0.7051, 0.6521, 0.04541, 0.938, 0.04541, 0.938, 0.313, 0.938, 0.313, 0.6521, 0.313, 0.6521, 0.04541, 0.6107, 0.2226, 0.6018, 0.2226, 0.6018, 0.1355, 0.6018, 0.1355, 0.6107, 0.1355, 0.6107, 0.2226, 0.6107, 0.3131, 0.6018, 0.3131, 0.6018, 0.2226, 0.6018, 0.2226, 0.6107, 0.2226, 0.6107, 0.3131, 0.9738, 0.313, 0.938, 0.313, 0.938, 0.04541, 0.938, 0.04541, 0.9738, 0.04541, 0.9738, 0.313, 0.8734, 0.3858, 0.8734, 0.3932, 0.6492, 0.3932, 0.6492, 0.3932, 0.6492, 0.3858, 0.8734, 0.3858, 0.2864, 0.4135, 0.3222, 0.4135, 0.3222, 0.6812, 0.3222, 0.6812, 0.2864, 0.6812, 0.2864, 0.4135, 0.0138, 0.6687, 0.01381, 0.4259, 0.2731, 0.4259, 0.2731, 0.4259, 0.2731, 0.6687, 0.0138, 0.6687, 0.000511, 0.3181, 0.0005261, 0.05044, 0.01383, 0.06284, 0.01383, 0.06284, 0.01382, 0.3056, 0.000511, 0.3181, 0.0005003, 0.6812, 0.0005016, 0.4135, 0.01381, 0.4259, 0.01381, 0.4259, 0.0138, 0.6687, 0.0005003, 0.6812, 0.3039, 0.9479, 0.3039, 0.7051, 0.3347, 0.7144, 0.3347, 0.7144, 0.3347, 0.9386, 0.3039, 0.9479, 0.3248, 0.3222, 0.289, 0.3222, 0.289, 0.3131, 0.289, 0.3131, 0.3248, 0.3131, 0.3248, 0.3222, 0.6107, 0.3222, 0.6018, 0.3222, 0.6018, 0.3131, 0.6018, 0.3131, 0.6107, 0.3131, 0.6107, 0.3222, 0.6465, 0.3222, 0.6107, 0.3222, 0.6107, 0.3131, 0.6107, 0.3131, 0.6465, 0.3131, 0.6465, 0.3222, 0.2864, 0.3181, 0.2864, 0.3273, 0.2731, 0.314, 0.2731, 0.314, 0.2731, 0.3057, 0.2864, 0.3181, 0.2864, 0.6812, 0.2864, 0.6903, 0.2731, 0.677, 0.2731, 0.677, 0.2731, 0.6687, 0.2864, 0.6812, 0.2814, 0.9207, 0.2897, 0.9207, 0.2798, 0.9514, 0.2798, 0.9514, 0.2721, 0.9514, 0.2814, 0.9207, 0.6521, 0.03628, 0.938, 0.03628, 0.938, 0.04541, 0.938, 0.04541, 0.6521, 0.04541, 0.6521, 0.03628, 0.009432, 0.363, 0.00944, 0.3272, 0.2773, 0.3273, 0.2773, 0.3273, 0.2773, 0.363, 0.009432, 0.363, 0.6415, 0.3932, 0.6492, 0.3932, 0.6492, 0.6176, 0.6492, 0.6176, 0.6415, 0.6176, 0.6415, 0.3932, 0.009457, 0.04126, 0.009456, 0.005483, 0.2773, 0.005475, 0.2773, 0.005475, 0.2773, 0.04125, 0.009457, 0.04126, 0.5924, 0.6994, 0.8319, 0.6994, 0.8319, 0.9237, 0.8319, 0.9237, 0.5924, 0.9237, 0.5924, 0.6994, 0.6018, 0.0005011, 0.6018, 0.03628, 0.3339, 0.0363, 0.3339, 0.0363, 0.3339, 0.0005297, 0.6018, 0.0005011, 0.6018, 0.03628, 0.6018, 0.04546, 0.3339, 0.04549, 0.3339, 0.04549, 0.3339, 0.0363, 0.6018, 0.03628, 0.6018, 0.3222, 0.6018, 0.358, 0.3339, 0.358, 0.3339, 0.358, 0.3339, 0.3222, 0.6018, 0.3222, 0.5851, 0.3858, 0.5851, 0.6253, 0.3607, 0.6253, 0.3607, 0.6253, 0.3607, 0.3858, 0.5851, 0.3858, 0.00944, 0.3272, 0.02192, 0.3139, 0.2648, 0.314, 0.2648, 0.314, 0.2773, 0.3273, 0.00944, 0.3272, 0.2773, 0.04125, 0.2864, 0.04125, 0.2731, 0.05455, 0.2731, 0.05455, 0.2648, 0.05455, 0.2773, 0.04125, 0.6098, 0.6456, 0.5965, 0.6331, 0.5964, 0.3902, 0.5964, 0.3902, 0.6097, 0.3777, 0.6098, 0.6456, 0.3238, 0.3777, 0.3238, 0.3686, 0.3371, 0.3819, 0.3371, 0.3819, 0.3371, 0.3902, 0.3238, 0.3777, 0.8982, 0.6456, 0.8849, 0.6331, 0.8849, 0.3902, 0.8849, 0.3902, 0.8982, 0.3777, 0.8982, 0.6456, 0.6123, 0.3777, 0.6123, 0.3686, 0.6256, 0.3819, 0.6256, 0.3819, 0.6256, 0.3902, 0.6123, 0.3777, 0.4084, 0.695, 0.4391, 0.7043, 0.4391, 0.9286, 0.4391, 0.9286, 0.4084, 0.9379, 0.4084, 0.695, 0.5476, 0.6952, 0.5476, 0.6869, 0.5784, 0.6968, 0.5784, 0.6968, 0.5784, 0.7045, 0.5476, 0.6952, 0.478, 0.695, 0.5087, 0.7043, 0.5087, 0.9286, 0.5087, 0.9286, 0.478, 0.9379, 0.478, 0.695, 0.5128, 0.6952, 0.5128, 0.6869, 0.5436, 0.6968, 0.5436, 0.6968, 0.5436, 0.7045, 0.5128, 0.6952, 0.8635, 0.6571, 0.8542, 0.6878, 0.6299, 0.6878, 0.6299, 0.6878, 0.6206, 0.6571, 0.8635, 0.6571, 0.4432, 0.6952, 0.4432, 0.6869, 0.4739, 0.6968, 0.4739, 0.6968, 0.4739, 0.7045, 0.4432, 0.6952, 0.8811, 0.6253, 0.8734, 0.6253, 0.8734, 0.6176, 0.8734, 0.6176, 0.8811, 0.6176, 0.8811, 0.6253, 0.3248, 0.1355, 0.3248, 0.04549, 0.3339, 0.04549, 0.3339, 0.04549, 0.3339, 0.1355, 0.3248, 0.1355, 0.3248, 0.2226, 0.3248, 0.1355, 0.3339, 0.1355, 0.3339, 0.1355, 0.3339, 0.2226, 0.3248, 0.2226, 0.3248, 0.3131, 0.3248, 0.2226, 0.3339, 0.2226, 0.3339, 0.2226, 0.3339, 0.3131, 0.3248, 0.3131, 0.8734, 0.6253, 0.6492, 0.6253, 0.6492, 0.6176, 0.6492, 0.6176, 0.8734, 0.6176, 0.8734, 0.6253, 0.3248, 0.3222, 0.3248, 0.3131, 0.3339, 0.3131, 0.3339, 0.3131, 0.3339, 0.3222, 0.3248, 0.3222, 0.2773, 0.04125, 0.2648, 0.05455, 0.02193, 0.05456, 0.02193, 0.05456, 0.009457, 0.04126, 0.2773, 0.04125, 0.3238, 0.3777, 0.3371, 0.3902, 0.3371, 0.6331, 0.3371, 0.6331, 0.3238, 0.6456, 0.3238, 0.3777, 0.6123, 0.3777, 0.6256, 0.3902, 0.6256, 0.6331, 0.6256, 0.6331, 0.6123, 0.6456, 0.6123, 0.3777, 0.5476, 0.6952, 0.5784, 0.7045, 0.5784, 0.9289, 0.5784, 0.9289, 0.5476, 0.9381, 0.5476, 0.6952, 0.5128, 0.6952, 0.5436, 0.7045, 0.5436, 0.9289, 0.5436, 0.9289, 0.5128, 0.9381, 0.5128, 0.6952, 0.4432, 0.6952, 0.4739, 0.7045, 0.4739, 0.9289, 0.4739, 0.9289, 0.4432, 0.9381, 0.4432, 0.6952, 0.8811, 0.6176, 0.8734, 0.6176, 0.8734, 0.3932, 0.8734, 0.3932, 0.8811, 0.3932, 0.8811, 0.6176, 0.286, 0.7317, 0.286, 0.8217, 0.03034, 0.8217, 0.03034, 0.8217, 0.03034, 0.7317, 0.286, 0.7317, 0.3339, 0.2226, 0.3339, 0.1355, 0.6018, 0.1355, 0.6018, 0.1355, 0.6018, 0.2226, 0.3339, 0.2226, 0.0423, 0.9167, 0.0423, 0.8262, 0.298, 0.8262, 0.298, 0.8262, 0.298, 0.9167, 0.0423, 0.9167, 0.8734, 0.6176, 0.6492, 0.6176, 0.6492, 0.3932, 0.6492, 0.3932, 0.8734, 0.3932, 0.8734, 0.6176, 0.3339, 0.3222, 0.3339, 0.3131, 0.6018, 0.3131, 0.6018, 0.3131, 0.6018, 0.3222, 0.3339, 0.3222, 0.0005, 0.363, 0.0005091, 0.3272, 0.00944, 0.3272, 0.00944, 0.3272, 0.009432, 0.363, 0.0005, 0.363, 0.6415, 0.3858, 0.6492, 0.3858, 0.6492, 0.3932, 0.6492, 0.3932, 0.6415, 0.3932, 0.6415, 0.3858, 0.0005262, 0.04126, 0.0005253, 0.005484, 0.009456, 0.005483, 0.009456, 0.005483, 0.009457, 0.04126, 0.0005262, 0.04126, 0.5924, 0.6919, 0.8319, 0.6919, 0.8319, 0.6994, 0.8319, 0.6994, 0.5924, 0.6994, 0.5924, 0.6919, 0.6107, 0.0005, 0.6107, 0.03628, 0.6018, 0.03628, 0.6018, 0.03628, 0.6018, 0.0005011, 0.6107, 0.0005, 0.6107, 0.03628, 0.6107, 0.04546, 0.6018, 0.04546, 0.6018, 0.04546, 0.6018, 0.03628, 0.6107, 0.03628, 0.6107, 0.3222, 0.6107, 0.358, 0.6018, 0.358, 0.6018, 0.358, 0.6018, 0.3222, 0.6107, 0.3222, 0.5926, 0.3858, 0.5926, 0.6253, 0.5851, 0.6253, 0.5851, 0.6253, 0.5851, 0.3858, 0.5926, 0.3858, 0.00944, 0.3272, 0.0005091, 0.3272, 0.01381, 0.3139, 0.01381, 0.3139, 0.02192, 0.3139, 0.00944, 0.3272, 0.6098, 0.6456, 0.6098, 0.6545, 0.5965, 0.6412, 0.5965, 0.6412, 0.5965, 0.6331, 0.6098, 0.6456, 0.8982, 0.6456, 0.8982, 0.6545, 0.8849, 0.6412, 0.8849, 0.6412, 0.8849, 0.6331, 0.8982, 0.6456, 0.4084, 0.695, 0.4084, 0.6869, 0.4391, 0.6968, 0.4391, 0.6968, 0.4391, 0.7043, 0.4084, 0.695, 0.478, 0.695, 0.478, 0.6869, 0.5087, 0.6968, 0.5087, 0.6968, 0.5087, 0.7043, 0.478, 0.695, 0.8635, 0.6571, 0.8716, 0.6571, 0.8617, 0.6878, 0.8617, 0.6878, 0.8542, 0.6878, 0.8635, 0.6571, 0.8811, 0.639, 0.791, 0.639, 0.791, 0.632, 0.791, 0.632, 0.8811, 0.632, 0.8811, 0.639, 0.9973, 0.005474, 0.9973, 0.273, 0.9781, 0.273, 0.9781, 0.273, 0.9754, 0.02363, 0.9799, 0.01233, 0.9781, 0.273, 0.9799, 0.01233, 0.9846, 0.007673, 0.9781, 0.273, 0.9846, 0.007673, 0.9903, 0.005474, 0.9973, 0.005474, 0.9781, 0.273, 0.9903, 0.005474, 0.1337, 0.2901, 0.2238, 0.2901, 0.2238, 0.3093, 0.2238, 0.3093, 0.1337, 0.3093, 0.1337, 0.2901, 0.01971, 0.9995, 0.01271, 0.9995, 0.006951, 0.9973, 0.01971, 0.9995, 0.006951, 0.9973, 0.002882, 0.9932, 0.01971, 0.9995, 0.002882, 0.9932, 0.0005, 0.9873, 0.01971, 0.7317, 0.01971, 0.9995, 0.0005, 0.9873, 0.01971, 0.7317, 0.0005, 0.9873, 0.0005, 0.7317, 0.641, 0.3858, 0.641, 0.4762, 0.634, 0.4762, 0.634, 0.4762, 0.634, 0.3858, 0.641, 0.3858, 0.9226, 0.3686, 0.9226, 0.6361, 0.9034, 0.6361, 0.9034, 0.6361, 0.9008, 0.386, 0.9053, 0.3756, 0.9034, 0.6361, 0.9053, 0.3756, 0.91, 0.371, 0.9034, 0.6361, 0.91, 0.371, 0.9156, 0.3686, 0.9226, 0.3686, 0.9034, 0.6361, 0.9156, 0.3686, 0.2435, 0.2188, 0.2435, 0.3093, 0.2243, 0.3093, 0.2243, 0.3093, 0.2243, 0.2188, 0.2435, 0.2188, 0.6016, 0.6571, 0.6016, 0.6641, 0.5992, 0.6697, 0.6016, 0.6571, 0.5992, 0.6697, 0.5951, 0.6738, 0.6016, 0.6571, 0.5951, 0.6738, 0.5894, 0.6763, 0.3338, 0.6571, 0.6016, 0.6571, 0.5894, 0.6763, 0.3338, 0.6571, 0.5894, 0.6763, 0.3338, 0.6763, 0.2981, 0.7317, 0.2981, 0.8217, 0.2924, 0.8217, 0.2924, 0.8217, 0.2924, 0.7317, 0.2981, 0.7317, 0.03034, 0.9167, 0.03034, 0.8262, 0.03609, 0.8262, 0.03609, 0.8262, 0.03609, 0.9167, 0.03034, 0.9167, 0.8811, 0.632, 0.791, 0.632, 0.791, 0.6258, 0.791, 0.6258, 0.8811, 0.6258, 0.8811, 0.632, 0.286, 0.8217, 0.286, 0.7317, 0.2924, 0.7317, 0.2924, 0.7317, 0.2924, 0.8217, 0.286, 0.8217, 0.634, 0.3858, 0.634, 0.4762, 0.6279, 0.4762, 0.6279, 0.4762, 0.6279, 0.3858, 0.634, 0.3858, 0.0423, 0.8262, 0.0423, 0.9167, 0.03609, 0.9167, 0.03609, 0.9167, 0.03609, 0.8262, 0.0423, 0.8262])
me_container1.materials.append(mat_container1)
me_container1.use_remesh_fix_poles = True
me_container1.use_remesh_preserve_attributes = False
me_container1.use_mirror_vertex_groups = False
me_container1.update()
me_container1.normals_split_custom_set([tuple(v) for v in zip(*[iter([0.5664, 0.5987, 0.5664, 0.5664, 0.5987, 0.5664, 0.5664, 0.5987, 0.5664, 0.0, 0.7265, 0.6872, 0.0, 0.7265, 0.6872, -9.171e-10, 0.7265, 0.6872, -9.171e-10, 0.7265, 0.6872, 0.0, 0.7265, 0.6872, 0.0, 0.7265, 0.6872, -0.5664, 0.5987, 0.5664, -0.5664, 0.5987, 0.5664, -0.5664, 0.5987, 0.5664, -0.7071, 0.0, 0.7071, -0.7071, 0.0, 0.7071, -0.7071, 0.0, 0.7071, -0.7071, 0.0, 0.7071, -0.7071, 0.0, 0.7071, -0.7071, 0.0, 0.7071, -0.5664, -0.5987, 0.5664, -0.5664, -0.5987, 0.5664, -0.5664, -0.5987, 0.5664, -2.562e-07, -0.7265, 0.6872, 0.0, -0.7265, 0.6872, -6.432e-07, -0.7265, 0.6872, -6.432e-07, -0.7265, 0.6872, -1.56e-06, -0.7265, 0.6872, -2.562e-07, -0.7265, 0.6872, 0.5664, -0.5987, 0.5664, 0.5664, -0.5987, 0.5664, 0.5664, -0.5987, 0.5664, 0.7071, 0.0, 0.7071, 0.7071, 0.0, 0.7071, 0.7071, 0.0, 0.7071, 0.7071, 0.0, 0.7071, 0.7071, 0.0, 0.7071, 0.7071, 0.0, 0.7071, 0.6872, 0.7265, 0.0, 0.6872, 0.7265, 0.0, 0.6872, 0.7265, 0.0, 0.6872, 0.7265, 0.0, 0.6872, 0.7265, 0.0, 0.6872, 0.7265, 0.0, 0.0, 1.0, 0.0, 0.0, 1.0, 0.0, 0.0, 1.0, 0.0, 0.0, 1.0, 0.0, 0.0, 1.0, 0.0, 0.0, 1.0, 0.0, -0.6872, 0.7265, 0.0, -0.6872, 0.7265, 0.0, -0.6872, 0.7265, 0.0, -0.6872, 0.7265, 0.0, -0.6872, 0.7265, 0.0, -0.6872, 0.7265, 0.0, -1.0, 0.0, 0.0, -1.0, 0.0, 0.0, -1.0, 0.0, 0.0, -1.0, 0.0, 0.0, -1.0, 0.0, 0.0, -1.0, 0.0, 0.0, -0.6872, -0.7265, 0.0, -0.6872, -0.7265, 0.0, -0.6872, -0.7265, 0.0, -0.6872, -0.7265, 0.0, -0.6872, -0.7265, 0.0, -0.6872, -0.7265, 0.0, 0.0, -1.0, 0.0, 0.0, -1.0, 0.0, 0.0, -1.0, 0.0, 0.0, -1.0, 0.0, 0.0, -1.0, 0.0, 0.0, -1.0, 0.0, 0.6872, -0.7265, 0.0, 0.6872, -0.7265, 0.0, 0.6872, -0.7265, 0.0, 0.6872, -0.7265, 0.0, 0.6872, -0.7265, 0.0, 0.6872, -0.7265, 0.0, 1.0, 0.0, 0.0, 1.0, 0.0, 0.0, 1.0, 0.0, 0.0, 1.0, 0.0, 0.0, 1.0, 0.0, 0.0, 1.0, 0.0, 0.0, 0.5664, 0.5987, -0.5664, 0.5664, 0.5987, -0.5664, 0.5664, 0.5987, -0.5664, 0.0, 0.7265, -0.6872, -1.03e-08, 0.7265, -0.6872, -9.447e-09, 0.7265, -0.6872, -9.447e-09, 0.7265, -0.6872, 0.0, 0.7265, -0.6872, 0.0, 0.7265, -0.6872, -0.5664, 0.5987, -0.5664, -0.5664, 0.5987, -0.5664, -0.5664, 0.5987, -0.5664, -0.7071, 0.0, -0.7071, -0.7071, 0.0, -0.7071, -0.7071, 0.0, -0.7071, -0.7071, 0.0, -0.7071, -0.7071, 0.0, -0.7071, -0.7071, 0.0, -0.7071, -0.5664, -0.5987, -0.5664, -0.5664, -0.5987, -0.5664, -0.5664, -0.5987, -0.5664, -1.304e-06, -0.7265, -0.6872, -7.534e-07, -0.7265, -0.6872, -1.035e-07, -0.7265, -0.6872, -1.035e-07, -0.7265, -0.6872, 0.0, -0.7265, -0.6872, -1.304e-06, -0.7265, -0.6872, 0.5664, -0.5987, -0.5664, 0.5664, -0.5987, -0.5664, 0.5664, -0.5987, -0.5664, 0.7071, 0.0, -0.7071, 0.7071, 0.0, -0.7071, 0.7071, 0.0, -0.7071, 0.7071, 0.0, -0.7071, 0.7071, 0.0, -0.7071, 0.7071, 0.0, -0.7071, 0.0, 0.0, -1.0, 0.0, 0.0, -1.0, -3.402e-07, 0.0, -1.0, -3.402e-07, 0.0, -1.0, -7.527e-09, 0.0, -1.0, 0.0, 0.0, -1.0, 0.0, 1.0, -2.153e-07, 0.0, 1.0, -6.853e-07, 0.0, 1.0, 0.0, 0.0, 1.0, 0.0, 0.0, 1.0, 0.0, 0.0, 1.0, -2.153e-07, 0.0, 1.0, -1.188e-07, 0.0, 1.0, -2.149e-07, 0.0, 1.0, -3.283e-07, 0.0, 1.0, -3.283e-07, 0.0, 1.0, 0.0, 0.0, 1.0, -1.188e-07, 0.0, 1.0, 1.051e-06, 0.0, 1.0, -5.716e-07, 0.0, 1.0, 2.1e-07, 0.0, 1.0, 2.1e-07, 0.0, 1.0, 1.027e-06, 0.0, 1.0, 1.051e-06, 0.0, 1.0, 0.0, 0.0, 1.0, 4.691e-10, 0.0, 1.0, 0.0, 0.0, 1.0, 0.0, 0.0, 1.0, 0.0, 0.0, 1.0, 0.0, -1.0, 0.0, 0.0, -1.0, 0.0, 0.0, -1.0, 0.0, 0.0, -1.0, 0.0, 0.0, -1.0, 0.0, 0.0, -1.0, 0.0, 0.0, -1.0, 0.0, 0.0, -1.0, 4.095e-08, 0.0, -1.0, 0.0, 0.0, -1.0, 0.0, 0.0, -1.0, 0.0, 0.0, -1.0, 0.0, 0.0, -1.0, 0.0, 0.0, -1.0, 0.0, 0.0, -1.0, 9.901e-07, 0.0, -1.0, 9.901e-07, 0.0, -1.0, -1.98e-06, 0.0, -1.0, 0.0, 0.0, -1.0, -2.479e-07, 0.0, -1.0, -1.121e-06, 0.0, -1.0, 9.901e-07, 0.0, -1.0, 9.901e-07, 0.0, -1.0, 0.0, 0.0, -1.0, -2.479e-07, 0.0, 1.0, 0.0, 0.0, 1.0, 1.043e-06, 0.0, 1.0, 2.277e-07, 0.0, 1.0, 2.277e-07, 0.0, 1.0, 0.0, 0.0, 1.0, 0.0, 0.0, 1.0, 7.024e-07, 0.0, 1.0, -1.736e-06, 0.0, 1.0, 2.277e-07, 0.0, 1.0, 2.277e-07, 0.0, 1.0, 1.043e-06, 0.0, 1.0, 7.024e-07, 0.0, 1.0, 0.0, 0.0, 1.0, 1.071e-06, 0.0, 1.0, 2.257e-07, 0.0, 1.0, 2.257e-07, 0.0, 1.0, 0.0, 0.0, 1.0, 0.0, 0.0, 1.0, 1.943e-06, 0.0, 1.0, 1.737e-06, 0.0, 1.0, 2.257e-07, 0.0, 1.0, 2.257e-07, 0.0, 1.0, 1.071e-06, 0.0, 1.0, 1.943e-06, 0.0, -8.614e-07, 0.0, -1.0, 7.581e-07, 0.0, -1.0, 8.163e-07, 0.0, -1.0, 8.163e-07, 0.0, -1.0, -8.004e-07, 0.0, -1.0, -8.614e-07, 0.0, -1.0, -4.451e-07, 0.0, -1.0, 0.0, 0.0, -1.0, -7.527e-09, 0.0, -1.0, -7.527e-09, 0.0, -1.0, -3.402e-07, 0.0, -1.0, -4.451e-07, 0.0, -1.0, 0.0, 0.0, -1.0, 0.0, 0.0, -1.0, -7.527e-09, 0.0, -1.0, -7.527e-09, 0.0, -1.0, 0.0, 0.0, -1.0, 0.0, 0.0, -1.0, -1.638e-06, 0.0, -1.0, -8.004e-07, 0.0, -1.0, 8.163e-07, 0.0, -1.0, 8.163e-07, 0.0, -1.0, 1.113e-06, 0.0, -1.0, -1.638e-06, 0.0, -1.0, 0.0, 0.3382, -0.9411, 0.0, 0.3382, -0.9411, 0.0, 0.3382, -0.9411, 0.0, 0.3382, -0.9411, 0.0, 0.3382, -0.9411, 0.0, 0.3382, -0.9411, -0.9411, 0.3382, 1.221e-06, -0.9411, 0.3382, -4.637e-08, -0.9411, 0.3382, 3.482e-07, -0.9411, 0.3382, 3.482e-07, -0.9411, 0.3382, 2.426e-06, -0.9411, 0.3382, 1.221e-06, 0.0, 0.3382, 0.9411, 0.0, 0.3382, 0.9411, 0.0, 0.3382, 0.9411, 0.0, 0.3382, 0.9411, 0.0, 0.3382, 0.9411, 0.0, 0.3382, 0.9411, 0.9411, 0.3382, -1.931e-08, 0.9411, 0.3382, -2.678e-08, 0.9411, 0.3382, 0.0, 0.9411, 0.3382, 0.0, 0.9411, 0.3382, 0.0, 0.9411, 0.3382, -1.931e-08, -0.3219, 0.0, -0.9468, -0.3219, 0.0, -0.9468, -0.3219, 0.0, -0.9468, -0.3219, 0.0, -0.9468, -0.3219, 0.0, -0.9468, -0.3219, 0.0, -0.9468, -0.3062, -0.952, 9.857e-07, -0.3062, -0.952, -3.711e-08, -0.3062, -0.952, 2.723e-07, -0.3062, -0.952, 2.723e-07, -0.3062, -0.952, 1.962e-06, -0.3062, -0.952, 9.857e-07, -0.3219, 0.0, 0.9468, -0.3219, 0.0, 0.9468, -0.3219, 0.0, 0.9468, -0.3219, 0.0, 0.9468, -0.3219, 0.0, 0.9468, -0.3219, 0.0, 0.9468, -0.3062, 0.952, -2.73e-08, -0.3062, 0.952, -3.712e-08, -0.3062, 0.952, 0.0, -0.3062, 0.952, 0.0, -0.3062, 0.952, 0.0, -0.3062, 0.952, -2.73e-08, 0.3219, 0.0, -0.9468, 0.3219, 0.0, -0.9468, 0.3219, 0.0, -0.9468, 0.3219, 0.0, -0.9468, 0.3219, 0.0, -0.9468, 0.3219, 0.0, -0.9468, 0.3062, 0.952, 9.857e-07, 0.3062, 0.952, -3.711e-08, 0.3062, 0.952, 2.723e-07, 0.3062, 0.952, 2.723e-07, 0.3062, 0.952, 1.962e-06, 0.3062, 0.952, 9.857e-07, 0.3219, 0.0, 0.9468, 0.3219, 0.0, 0.9468, 0.3219, 0.0, 0.9468, 0.3219, 0.0, 0.9468, 0.3219, 0.0, 0.9468, 0.3219, 0.0, 0.9468, 0.3062, -0.952, -2.73e-08, 0.3062, -0.952, -3.712e-08, 0.3062, -0.952, 0.0, 0.3062, -0.952, 0.0, 0.3062, -0.952, 0.0, 0.3062, -0.952, -2.73e-08, 0.5664, 0.5987, 0.5664, 0.5664, 0.5987, 0.5664, 0.5664, 0.5987, 0.5664, 0.5664, 0.5987, 0.5664, 0.5664, 0.5987, 0.5664, 0.5664, 0.5987, 0.5664, 0.5664, 0.5987, 0.5664, 0.5664, 0.5987, 0.5664, 0.5664, 0.5987, 0.5664, 0.5664, 0.5987, 0.5664, 0.5664, 0.5987, 0.5664, 0.5664, 0.5987, 0.5664, 0.5664, 0.5987, 0.5664, 0.5664, 0.5987, 0.5664, 0.5664, 0.5987, 0.5664, 0.5664, 0.5987, 0.5664, 0.5664, 0.5987, 0.5664, 0.5664, 0.5987, 0.5664, -0.5664, 0.5987, 0.5664, -0.5664, 0.5987, 0.5664, -0.5664, 0.5987, 0.5664, -0.5664, 0.5987, 0.5664, -0.5664, 0.5987, 0.5664, -0.5664, 0.5987, 0.5664, -0.5664, 0.5987, 0.5664, -0.5664, 0.5987, 0.5664, -0.5664, 0.5987, 0.5664, -0.5664, 0.5987, 0.5664, -0.5664, 0.5987, 0.5664, -0.5664, 0.5987, 0.5664, -0.5664, 0.5987, 0.5664, -0.5664, 0.5987, 0.5664, -0.5664, 0.5987, 0.5664, -0.5664, 0.5987, 0.5664, -0.5664, 0.5987, 0.5664, -0.5664, 0.5987, 0.5664, -0.5664, -0.5987, 0.5664, -0.5664, -0.5987, 0.5664, -0.5664, -0.5987, 0.5664, -0.5664, -0.5987, 0.5664, -0.5664, -0.5987, 0.5664, -0.5664, -0.5987, 0.5664, -0.5664, -0.5987, 0.5664, -0.5664, -0.5987, 0.5664, -0.5664, -0.5987, 0.5664, -0.5664, -0.5987, 0.5664, -0.5664, -0.5987, 0.5664, -0.5664, -0.5987, 0.5664, -0.5664, -0.5987, 0.5664, -0.5664, -0.5987, 0.5664, -0.5664, -0.5987, 0.5664, -0.5664, -0.5987, 0.5664, -0.5664, -0.5987, 0.5664, -0.5664, -0.5987, 0.5664, 0.5664, -0.5987, 0.5664, 0.5664, -0.5987, 0.5664, 0.5664, -0.5987, 0.5664, 0.5664, -0.5987, 0.5664, 0.5664, -0.5987, 0.5664, 0.5664, -0.5987, 0.5664, 0.5664, -0.5987, 0.5664, 0.5664, -0.5987, 0.5664, 0.5664, -0.5987, 0.5664, 0.5664, -0.5987, 0.5664, 0.5664, -0.5987, 0.5664, 0.5664, -0.5987, 0.5664, 0.5664, -0.5987, 0.5664, 0.5664, -0.5987, 0.5664, 0.5664, -0.5987, 0.5664, 0.5664, -0.5987, 0.5664, 0.5664, -0.5987, 0.5664, 0.5664, -0.5987, 0.5664, 0.5664, 0.5987, -0.5664, 0.5664, 0.5987, -0.5664, 0.5664, 0.5987, -0.5664, 0.5664, 0.5987, -0.5664, 0.5664, 0.5987, -0.5664, 0.5664, 0.5987, -0.5664, 0.5664, 0.5987, -0.5664, 0.5664, 0.5987, -0.5664, 0.5664, 0.5987, -0.5664, 0.5664, 0.5987, -0.5664, 0.5664, 0.5987, -0.5664, 0.5664, 0.5987, -0.5664, 0.5664, 0.5987, -0.5664, 0.5664, 0.5987, -0.5664, 0.5664, 0.5987, -0.5664, 0.5664, 0.5987, -0.5664, 0.5664, 0.5987, -0.5664, 0.5664, 0.5987, -0.5664, -0.5664, 0.5987, -0.5664, -0.5664, 0.5987, -0.5664, -0.5664, 0.5987, -0.5664, -0.5664, 0.5987, -0.5664, -0.5664, 0.5987, -0.5664, -0.5664, 0.5987, -0.5664, -0.5664, 0.5987, -0.5664, -0.5664, 0.5987, -0.5664, -0.5664, 0.5987, -0.5664, -0.5664, 0.5987, -0.5664, -0.5664, 0.5987, -0.5664, -0.5664, 0.5987, -0.5664, -0.5664, 0.5987, -0.5664, -0.5664, 0.5987, -0.5664, -0.5664, 0.5987, -0.5664, -0.5664, 0.5987, -0.5664, -0.5664, 0.5987, -0.5664, -0.5664, 0.5987, -0.5664, -0.5664, -0.5987, -0.5664, -0.5664, -0.5987, -0.5664, -0.5664, -0.5987, -0.5664, -0.5664, -0.5987, -0.5664, -0.5664, -0.5987, -0.5664, -0.5664, -0.5987, -0.5664, -0.5664, -0.5987, -0.5664, -0.5664, -0.5987, -0.5664, -0.5664, -0.5987, -0.5664, -0.5664, -0.5987, -0.5664, -0.5664, -0.5987, -0.5664, -0.5664, -0.5987, -0.5664, -0.5664, -0.5987, -0.5664, -0.5664, -0.5987, -0.5664, -0.5664, -0.5987, -0.5664, -0.5664, -0.5987, -0.5664, -0.5664, -0.5987, -0.5664, -0.5664, -0.5987, -0.5664, 0.5664, -0.5987, -0.5664, 0.5664, -0.5987, -0.5664, 0.5664, -0.5987, -0.5664, 0.5664, -0.5987, -0.5664, 0.5664, -0.5987, -0.5664, 0.5664, -0.5987, -0.5664, 0.5664, -0.5987, -0.5664, 0.5664, -0.5987, -0.5664, 0.5664, -0.5987, -0.5664, 0.5664, -0.5987, -0.5664, 0.5664, -0.5987, -0.5664, 0.5664, -0.5987, -0.5664, 0.5664, -0.5987, -0.5664, 0.5664, -0.5987, -0.5664, 0.5664, -0.5987, -0.5664, 0.5664, -0.5987, -0.5664, 0.5664, -0.5987, -0.5664, 0.5664, -0.5987, -0.5664, -0.3647, 0.8567, -0.3647, -0.3647, 0.8567, -0.3647, -0.3647, 0.8567, -0.3647, -0.3647, 0.8567, -0.3647, -0.3647, 0.8567, -0.3647, -0.3647, 0.8567, -0.3647, -0.3765, -0.398, 0.8366, -0.3765, -0.398, 0.8366, -0.3765, -0.398, 0.8366, -0.3765, -0.398, 0.8366, -0.3765, -0.398, 0.8366, -0.3765, -0.398, 0.8366, 0.8366, -0.398, -0.3765, 0.8366, -0.398, -0.3765, 0.8366, -0.398, -0.3765, 0.8366, -0.398, -0.3765, 0.8366, -0.398, -0.3765, 0.8366, -0.398, -0.3765, -0.8366, -0.398, -0.3765, -0.8366, -0.398, -0.3765, -0.8366, -0.398, -0.3765, -0.8366, -0.398, -0.3765, -0.8366, -0.398, -0.3765, -0.8366, -0.398, -0.3765, 0.3765, -0.398, 0.8366, 0.3765, -0.398, 0.8366, 0.3765, -0.398, 0.8366, 0.3765, -0.398, 0.8366, 0.3765, -0.398, 0.8366, 0.3765, -0.398, 0.8366, 0.3647, 0.8567, -0.3647, 0.3647, 0.8567, -0.3647, 0.3647, 0.8567, -0.3647, 0.3647, 0.8567, -0.3647, 0.3647, 0.8567, -0.3647, 0.3647, 0.8567, -0.3647, 0.3647, -0.8567, -0.3647, 0.3647, -0.8567, -0.3647, 0.3647, -0.8567, -0.3647, 0.3647, -0.8567, -0.3647, 0.3647, -0.8567, -0.3647, 0.3647, -0.8567, -0.3647, 0.3765, 0.398, 0.8366, 0.3765, 0.398, 0.8366, 0.3765, 0.398, 0.8366, 0.3765, 0.398, 0.8366, 0.3765, 0.398, 0.8366, 0.3765, 0.398, 0.8366, -0.8366, 0.398, -0.3765, -0.8366, 0.398, -0.3765, -0.8366, 0.398, -0.3765, -0.8366, 0.398, -0.3765, -0.8366, 0.398, -0.3765, -0.8366, 0.398, -0.3765, 0.8366, 0.398, -0.3765, 0.8366, 0.398, -0.3765, 0.8366, 0.398, -0.3765, 0.8366, 0.398, -0.3765, 0.8366, 0.398, -0.3765, 0.8366, 0.398, -0.3765, -0.3765, 0.398, 0.8366, -0.3765, 0.398, 0.8366, -0.3765, 0.398, 0.8366, -0.3765, 0.398, 0.8366, -0.3765, 0.398, 0.8366, -0.3765, 0.398, 0.8366, -0.3647, -0.8567, -0.3647, -0.3647, -0.8567, -0.3647, -0.3647, -0.8567, -0.3647, -0.3647, -0.8567, -0.3647, -0.3647, -0.8567, -0.3647, -0.3647, -0.8567, -0.3647, -0.3765, -0.398, -0.8366, -0.3765, -0.398, -0.8366, -0.3765, -0.398, -0.8366, -0.3765, -0.398, -0.8366, -0.3765, -0.398, -0.8366, -0.3765, -0.398, -0.8366, -0.3647, 0.8567, 0.3647, -0.3647, 0.8567, 0.3647, -0.3647, 0.8567, 0.3647, -0.3647, 0.8567, 0.3647, -0.3647, 0.8567, 0.3647, -0.3647, 0.8567, 0.3647, 0.8366, -0.398, 0.3765, 0.8366, -0.398, 0.3765, 0.8366, -0.398, 0.3765, 0.8366, -0.398, 0.3765, 0.8366, -0.398, 0.3765, 0.8366, -0.398, 0.3765, 0.3765, -0.398, -0.8366, 0.3765, -0.398, -0.8366, 0.3765, -0.398, -0.8366, 0.3765, -0.398, -0.8366, 0.3765, -0.398, -0.8366, 0.3765, -0.398, -0.8366, -0.8366, -0.398, 0.3765, -0.8366, -0.398, 0.3765, -0.8366, -0.398, 0.3765, -0.8366, -0.398, 0.3765, -0.8366, -0.398, 0.3765, -0.8366, -0.398, 0.3765, 0.3647, 0.8567, 0.3647, 0.3647, 0.8567, 0.3647, 0.3647, 0.8567, 0.3647, 0.3647, 0.8567, 0.3647, 0.3647, 0.8567, 0.3647, 0.3647, 0.8567, 0.3647, 0.3765, 0.398, -0.8366, 0.3765, 0.398, -0.8366, 0.3765, 0.398, -0.8366, 0.3765, 0.398, -0.8366, 0.3765, 0.398, -0.8366, 0.3765, 0.398, -0.8366, 0.3647, -0.8567, 0.3647, 0.3647, -0.8567, 0.3647, 0.3647, -0.8567, 0.3647, 0.3647, -0.8567, 0.3647, 0.3647, -0.8567, 0.3647, 0.3647, -0.8567, 0.3647, -0.8366, 0.398, 0.3765, -0.8366, 0.398, 0.3765, -0.8366, 0.398, 0.3765, -0.8366, 0.398, 0.3765, -0.8366, 0.398, 0.3765, -0.8366, 0.398, 0.3765, -0.3765, 0.398, -0.8366, -0.3765, 0.398, -0.8366, -0.3765, 0.398, -0.8366, -0.3765, 0.398, -0.8366, -0.3765, 0.398, -0.8366, -0.3765, 0.398, -0.8366, 0.8366, 0.398, 0.3765, 0.8366, 0.398, 0.3765, 0.8366, 0.398, 0.3765, 0.8366, 0.398, 0.3765, 0.8366, 0.398, 0.3765, 0.8366, 0.398, 0.3765, -0.3647, -0.8567, 0.3647, -0.3647, -0.8567, 0.3647, -0.3647, -0.8567, 0.3647, -0.3647, -0.8567, 0.3647, -0.3647, -0.8567, 0.3647, -0.3647, -0.8567, 0.3647, 0.0, 0.0, 1.0, 1.926e-08, 0.0, 1.0, -1.311e-10, 0.0, 1.0, -1.311e-10, 0.0, 1.0, 0.0, 0.0, 1.0, 0.0, 0.0, 1.0, 1.065e-07, 0.7265, 0.6872, 6.487e-07, 0.7265, 0.6872, 2.599e-07, 0.7265, 0.6872, 2.599e-07, 0.7265, 0.6872, -1.022e-08, 0.7265, 0.6872, 1.065e-07, 0.7265, 0.6872, 0.0, -0.7265, 0.6872, 0.0, -0.7265, 0.6872, 4.675e-09, -0.7265, 0.6872, 6.226e-08, -0.7265, 0.6872, 0.0, -0.7265, 0.6872, 4.675e-09, -0.7265, 0.6872, 6.226e-08, -0.7265, 0.6872, 4.675e-09, -0.7265, 0.6872, -6.432e-07, -0.7265, 0.6872, 0.0, -0.7265, 0.6872, 6.226e-08, -0.7265, 0.6872, -6.432e-07, -0.7265, 0.6872, 0.0, 1.0, 0.0, 0.0, 1.0, 0.0, 0.0, 1.0, 0.0, 0.0, 1.0, 0.0, 0.0, 1.0, 0.0, 0.0, 1.0, 0.0, 0.0, -1.0, 0.0, 0.0, -1.0, 0.0, 0.0, -1.0, 0.0, 0.0, -1.0, 0.0, 0.0, -1.0, 0.0, 0.0, -1.0, 0.0, 5.012e-07, 0.7265, -0.6872, 0.0, 0.7265, -0.6872, 4.924e-08, 0.7265, -0.6872, 4.924e-08, 0.7265, -0.6872, 2.99e-07, 0.7265, -0.6872, 5.012e-07, 0.7265, -0.6872, 2.206e-09, -0.7265, -0.6872, 0.0, -0.7265, -0.6872, 0.0, -0.7265, -0.6872, 2.206e-09, -0.7265, -0.6872, 0.0, -0.7265, -0.6872, 0.0, -0.7265, -0.6872, 2.206e-09, -0.7265, -0.6872, 0.0, -0.7265, -0.6872, -1.035e-07, -0.7265, -0.6872, -7.534e-07, -0.7265, -0.6872, 2.206e-09, -0.7265, -0.6872, -1.035e-07, -0.7265, -0.6872, 1.113e-06, 0.0, -1.0, 8.163e-07, 0.0, -1.0, 7.581e-07, 0.0, -1.0, 7.581e-07, 0.0, -1.0, 2.593e-07, 0.0, -1.0, 1.113e-06, 0.0, -1.0, 0.0, 1.0, -2.153e-07, 0.0, 1.0, 1.827e-07, 0.0, 1.0, 4.915e-07, 0.0, 1.0, 4.915e-07, 0.0, 1.0, -6.853e-07, 0.0, 1.0, -2.153e-07, 0.0, 1.0, 2.198e-07, 0.0, 1.0, 0.0, 0.0, 1.0, 0.0, 0.0, 1.0, 0.0, 0.0, 1.0, 5.949e-07, 0.0, 1.0, 2.198e-07, -8.614e-07, 0.0, -1.0, 0.0, 0.0, -1.0, 0.0, 0.0, -1.0, 0.0, 0.0, -1.0, 7.581e-07, 0.0, -1.0, -8.614e-07, 0.0, -1.0, -1.889e-06, 0.0, -1.0, -1.638e-06, 0.0, -1.0, 1.113e-06, 0.0, -1.0, 1.113e-06, 0.0, -1.0, 2.593e-07, 0.0, -1.0, -1.889e-06, 0.0, -1.0, 0.0, 0.3382, -0.9411, 0.0, 0.3382, -0.9411, 0.0, 0.3382, -0.9411, 0.0, 0.3382, -0.9411, 0.0, 0.3382, -0.9411, 0.0, 0.3382, -0.9411, 0.0, 0.3382, 0.9411, 0.0, 0.3382, 0.9411, 0.0, 0.3382, 0.9411, 0.0, 0.3382, 0.9411, 0.0, 0.3382, 0.9411, 0.0, 0.3382, 0.9411, 1.311e-10, 0.0, 1.0, -1.926e-08, 0.0, 1.0, -1.311e-10, 0.0, 1.0, -1.311e-10, 0.0, 1.0, 1.926e-08, 0.0, 1.0, 1.311e-10, 0.0, 1.0, 0.0, -1.0, 0.0, 0.0, -1.0, 0.0, 0.0, -1.0, 0.0, 0.0, -1.0, 0.0, 0.0, -1.0, 0.0, 0.0, -1.0, 0.0, 0.0, -1.0, 0.0, 0.0, -1.0, 0.0, 0.0, -1.0, 0.0, 0.0, -1.0, 0.0, 0.0, -1.0, 0.0, 0.0, -1.0, 0.0, -1.022e-08, 0.7265, 0.6872, 2.599e-07, 0.7265, 0.6872, -9.171e-10, 0.7265, 0.6872, -9.171e-10, 0.7265, 0.6872, 0.0, 0.7265, 0.6872, -1.022e-08, 0.7265, 0.6872, 0.0, 1.0, 0.0, 0.0, 1.0, 0.0, 0.0, 1.0, 0.0, 0.0, 1.0, 0.0, 0.0, 1.0, 0.0, 0.0, 1.0, 0.0, 2.99e-07, 0.7265, -0.6872, 4.924e-08, 0.7265, -0.6872, -9.447e-09, 0.7265, -0.6872, -9.447e-09, 0.7265, -0.6872, -1.03e-08, 0.7265, -0.6872, 2.99e-07, 0.7265, -0.6872, 0.0, 0.0, -1.0, 2.593e-07, 0.0, -1.0, 7.581e-07, 0.0, -1.0, 7.581e-07, 0.0, -1.0, 0.0, 0.0, -1.0, 0.0, 0.0, -1.0, 0.0, 1.0, 1.051e-06, 0.0, 1.0, 2.198e-07, 0.0, 1.0, 5.949e-07, 0.0, 1.0, 5.949e-07, 0.0, 1.0, -5.716e-07, 0.0, 1.0, 1.051e-06, 0.0, 0.0, -1.0, -1.889e-06, 0.0, -1.0, 2.593e-07, 0.0, -1.0, 2.593e-07, 0.0, -1.0, 0.0, 0.0, -1.0, 0.0, 0.0, -1.0, 0.0, 0.3382, 0.9411, 0.0, 0.3382, 0.9411, 0.0, 0.3382, 0.9411, 0.0, 0.3382, 0.9411, 0.0, 0.3382, 0.9411, 0.0, 0.3382, 0.9411, 0.0, -0.7265, 0.6872, 0.0, -0.7265, 0.6872, 4.675e-09, -0.7265, 0.6872, 4.675e-09, -0.7265, 0.6872, 0.0, -0.7265, 0.6872, 0.0, -0.7265, 0.6872, 0.0, -1.0, 0.0, 0.0, -1.0, 0.0, 0.0, -1.0, 0.0, 0.0, -1.0, 0.0, 0.0, -1.0, 0.0, 0.0, -1.0, 0.0, 0.0, -0.7265, -0.6872, 0.0, -0.7265, -0.6872, 0.0, -0.7265, -0.6872, 0.0, -0.7265, -0.6872, 2.206e-09, -0.7265, -0.6872, 0.0, -0.7265, -0.6872, 0.0, 1.0, 1.827e-07, 0.0, 1.0, 0.0, 0.0, 1.0, -3.283e-07, 0.0, 1.0, -3.283e-07, 0.0, 1.0, 4.915e-07, 0.0, 1.0, 1.827e-07, 0.0, 0.0, -1.0, -4.451e-07, 0.0, -1.0, -3.402e-07, 0.0, -1.0, -3.402e-07, 0.0, -1.0, 0.0, 0.0, -1.0, 0.0, 0.0, -1.0, 0.0, 0.3382, -0.9411, 0.0, 0.3382, -0.9411, 0.0, 0.3382, -0.9411, 0.0, 0.3382, -0.9411, 0.0, 0.3382, -0.9411, 0.0, 0.3382, -0.9411, 0.0, 0.0, 1.0, 0.0, 0.0, 1.0, -1.926e-08, 0.0, 1.0, -1.926e-08, 0.0, 1.0, 1.311e-10, 0.0, 1.0, 0.0, 0.0, 1.0, 0.6872, 0.7265, 0.0, 0.6872, 0.7265, 0.0, 0.6872, 0.7265, 0.0, 0.6872, 0.7265, 0.0, 0.6872, 0.7265, 0.0, 0.6872, 0.7265, 0.0, 0.0, 1.0, 0.0, 0.0, 1.0, 0.0, 0.0, 1.0, 0.0, 0.0, 1.0, 0.0, 0.0, 1.0, 0.0, 0.0, 1.0, 0.0, -0.6872, 0.7265, 0.0, -0.6872, 0.7265, 0.0, -0.6872, 0.7265, 0.0, -0.6872, 0.7265, 0.0, -0.6872, 0.7265, 0.0, -0.6872, 0.7265, 0.0, -1.0, 0.0, 0.0, -1.0, 0.0, 0.0, -1.0, 0.0, 0.0, -1.0, 0.0, 0.0, -1.0, 0.0, 0.0, -1.0, 0.0, 0.0, -0.6872, -0.7265, 0.0, -0.6872, -0.7265, 0.0, -0.6872, -0.7265, 0.0, -0.6872, -0.7265, 0.0, -0.6872, -0.7265, 0.0, -0.6872, -0.7265, 0.0, 0.0, -1.0, 0.0, 0.0, -1.0, 0.0, 0.0, -1.0, 0.0, 0.0, -1.0, 0.0, 0.0, -1.0, 0.0, 0.0, -1.0, 0.0, 0.6872, -0.7265, 0.0, 0.6872, -0.7265, 0.0, 0.6872, -0.7265, 0.0, 0.6872, -0.7265, 0.0, 0.6872, -0.7265, 0.0, 0.6872, -0.7265, 0.0, 1.0, 0.0, 0.0, 1.0, 0.0, 0.0, 1.0, 0.0, 0.0, 1.0, 0.0, 0.0, 1.0, 0.0, 0.0, 1.0, 0.0, 0.0, 0.0, 1.0, 6.902e-09, 0.0, 1.0, 2.095e-08, 0.0, 1.0, -2.149e-07, 0.0, 1.0, -2.149e-07, 0.0, 1.0, -1.188e-07, 0.0, 1.0, 6.902e-09, 0.0, 1.0, 6.91e-09, 0.0, 1.0, 0.0, 0.0, 1.0, 0.0, 0.0, 1.0, 0.0, 0.0, 1.0, 2.094e-08, 0.0, 1.0, 6.91e-09, -1.0, -8.003e-08, 0.0, -1.0, 7.247e-07, 0.0, -1.0, 4.095e-08, 0.0, -1.0, 4.095e-08, 0.0, -1.0, 0.0, 0.0, -1.0, -8.003e-08, 0.0, -1.0, -3.714e-08, 0.0, -1.0, 0.0, 0.0, -1.0, 0.0, 0.0, -1.0, 0.0, 0.0, -1.0, 0.0, 0.0, -1.0, -3.714e-08, 0.0, 1.0, -3.714e-08, 0.0, 1.0, 0.0, 0.0, 1.0, -1.736e-06, 0.0, 1.0, -1.736e-06, 0.0, 1.0, 7.024e-07, 0.0, 1.0, -3.714e-08, 0.0, 1.0, 3.714e-08, 0.0, 1.0, 0.0, 0.0, 1.0, 0.0, 0.0, 1.0, 0.0, 0.0, 1.0, 0.0, 0.0, 1.0, 3.714e-08, 0.0, -0.9411, 0.3382, -3.296e-09, -0.9411, 0.3382, 0.0, -0.9411, 0.3382, -4.637e-08, -0.9411, 0.3382, -4.637e-08, -0.9411, 0.3382, 1.221e-06, -0.9411, 0.3382, -3.296e-09, 0.9411, 0.3382, 5.282e-07, 0.9411, 0.3382, 1.025e-06, 0.9411, 0.3382, 1.471e-07, 0.9411, 0.3382, 1.471e-07, 0.9411, 0.3382, 0.0, 0.9411, 0.3382, 5.282e-07, -0.3062, -0.952, -2.784e-09, -0.3062, -0.952, 0.0, -0.3062, -0.952, -3.711e-08, -0.3062, -0.952, -3.711e-08, -0.3062, -0.952, 9.857e-07, -0.3062, -0.952, -2.784e-09, -0.3062, 0.952, 1.01e-06, -0.3062, 0.952, 1.962e-06, -0.3062, 0.952, 2.723e-07, -0.3062, 0.952, 2.723e-07, -0.3062, 0.952, 0.0, -0.3062, 0.952, 1.01e-06, 0.3062, 0.952, -2.784e-09, 0.3062, 0.952, 0.0, 0.3062, 0.952, -3.711e-08, 0.3062, 0.952, -3.711e-08, 0.3062, 0.952, 9.857e-07, 0.3062, 0.952, -2.784e-09, 0.3062, -0.952, 1.01e-06, 0.3062, -0.952, 1.962e-06, 0.3062, -0.952, 2.723e-07, 0.3062, -0.952, 2.723e-07, 0.3062, -0.952, 0.0, 0.3062, -0.952, 1.01e-06, 0.0, 1.0, 0.0, 0.0, 1.0, 0.0, 0.0, 1.0, 0.0, 0.0, 1.0, 0.0, 0.0, 1.0, 0.0, 0.0, 1.0, 0.0, 0.0, -1.0, 0.0, 0.0, -1.0, 0.0, 0.0, -1.0, 0.0, 0.0, -1.0, 0.0, 0.0, -1.0, 0.0, 0.0, -1.0, 0.0, 0.0, -1.0, 0.0, 0.0, -1.0, 0.0, 0.0, -1.0, 0.0, 0.0, -1.0, 0.0, 0.0, -1.0, 0.0, 0.0, -1.0, 0.0, 0.0, -1.0, 0.0, 0.0, -1.0, 0.0, 0.0, -1.0, 0.0, 0.0, -1.0, 0.0, 0.0, -1.0, 0.0, 0.0, -1.0, 0.0, 0.0, 1.0, 0.0, 0.0, 1.0, 0.0, 0.0, 1.0, 0.0, 0.0, 1.0, 0.0, 0.0, 1.0, 0.0, 0.0, 1.0, 0.0, 0.0, -1.0, 0.0, 0.0, -1.0, 0.0, 0.0, -1.0, 0.0, 0.0, -1.0, 0.0, 0.0, -1.0, 0.0, 0.0, -1.0, 0.0, 0.0, 1.0, 6.91e-09, 0.0, 1.0, 2.094e-08, 0.0, 1.0, 4.691e-10, 0.0, 1.0, 4.691e-10, 0.0, 1.0, 0.0, 0.0, 1.0, 6.91e-09, -1.0, -3.714e-08, 0.0, -1.0, 0.0, 0.0, -1.0, -1.121e-06, 0.0, -1.0, -1.121e-06, 0.0, -1.0, -2.479e-07, 0.0, -1.0, -3.714e-08, 0.0, 1.0, 3.714e-08, 0.0, 1.0, 0.0, 0.0, 1.0, 1.737e-06, 0.0, 1.0, 1.737e-06, 0.0, 1.0, 1.943e-06, 0.0, 1.0, 3.714e-08, 0.0, 0.9411, 0.3382, 5.282e-07, 0.9411, 0.3382, 0.0, 0.9411, 0.3382, -2.678e-08, 0.9411, 0.3382, -2.678e-08, 0.9411, 0.3382, -1.931e-08, 0.9411, 0.3382, 5.282e-07, -0.3062, 0.952, 1.01e-06, -0.3062, 0.952, 0.0, -0.3062, 0.952, -3.712e-08, -0.3062, 0.952, -3.712e-08, -0.3062, 0.952, -2.73e-08, -0.3062, 0.952, 1.01e-06, 0.3062, -0.952, 1.01e-06, 0.3062, -0.952, 0.0, 0.3062, -0.952, -3.712e-08, 0.3062, -0.952, -3.712e-08, 0.3062, -0.952, -2.73e-08, 0.3062, -0.952, 1.01e-06, 0.0, 1.0, 0.0, 0.0, 1.0, 0.0, 0.0, 1.0, 0.0, 0.0, 1.0, 0.0, 0.0, 1.0, 0.0, 0.0, 1.0, 0.0, 0.0, -1.0, 0.0, 0.0, -1.0, 0.0, 0.0, -1.0, 0.0, 0.0, -1.0, 0.0, 0.0, -1.0, 0.0, 0.0, -1.0, 0.0, 0.0, -1.0, 0.0, 0.0, -1.0, 0.0, 0.0, -1.0, 0.0, 0.0, -1.0, 0.0, 0.0, -1.0, 0.0, 0.0, -1.0, 0.0, 0.0, -1.0, 0.0, 0.0, -1.0, 0.0, 0.0, -1.0, 0.0, 0.0, -1.0, 0.0, 0.0, -1.0, 0.0, 0.0, -1.0, 0.0, 0.0, 1.0, 0.0, 0.0, 1.0, 0.0, 0.0, 1.0, 0.0, 0.0, 1.0, 0.0, 0.0, 1.0, 0.0, 0.0, 1.0, 0.0, 0.0, -1.0, 0.0, 0.0, -1.0, 0.0, 0.0, -1.0, 0.0, 0.0, -1.0, 0.0, 0.0, -1.0, 0.0, 0.0, -1.0, 0.0, 0.6872, 0.7265, 0.0, 0.6872, 0.7265, 0.0, 0.6872, 0.7265, 0.0, 0.6872, 0.7265, 0.0, 0.6872, 0.7265, 0.0, 0.6872, 0.7265, 0.0, 0.0, 1.0, 0.0, 0.0, 1.0, 0.0, 0.0, 1.0, 0.0, 0.0, 1.0, 0.0, 0.0, 1.0, 0.0, 0.0, 1.0, 0.0, -0.6872, 0.7265, 0.0, -0.6872, 0.7265, 0.0, -0.6872, 0.7265, 0.0, -0.6872, 0.7265, 0.0, -0.6872, 0.7265, 0.0, -0.6872, 0.7265, 0.0, -1.0, 0.0, 0.0, -1.0, 0.0, 0.0, -1.0, 0.0, 0.0, -1.0, 0.0, 0.0, -1.0, 0.0, 0.0, -1.0, 0.0, 0.0, -0.6872, -0.7265, 0.0, -0.6872, -0.7265, 0.0, -0.6872, -0.7265, 0.0, -0.6872, -0.7265, 0.0, -0.6872, -0.7265, 0.0, -0.6872, -0.7265, 0.0, 0.0, -1.0, 0.0, 0.0, -1.0, 0.0, 0.0, -1.0, 0.0, 0.0, -1.0, 0.0, 0.0, -1.0, 0.0, 0.0, -1.0, 0.0, 0.6872, -0.7265, 0.0, 0.6872, -0.7265, 0.0, 0.6872, -0.7265, 0.0, 0.6872, -0.7265, 0.0, 0.6872, -0.7265, 0.0, 0.6872, -0.7265, 0.0, 1.0, 0.0, 0.0, 1.0, 0.0, 0.0, 1.0, 0.0, 0.0, 1.0, 0.0, 0.0, 1.0, 0.0, 0.0, 1.0, 0.0, 0.0, 0.0, 1.0, 6.902e-09, 0.0, 1.0, 1.027e-06, 0.0, 1.0, 2.1e-07, 0.0, 1.0, 2.1e-07, 0.0, 1.0, 2.095e-08, 0.0, 1.0, 6.902e-09, -1.0, -8.003e-08, 0.0, -1.0, 0.0, 0.0, -1.0, -1.98e-06, 0.0, -1.0, -1.98e-06, 0.0, -1.0, 7.247e-07, 0.0, -1.0, -8.003e-08, 0.0, 1.0, -3.714e-08, 0.0, 1.0, 0.0, 0.0, 1.0, 0.0, 0.0, 1.0, 0.0, 0.0, 1.0, 0.0, 0.0, 1.0, -3.714e-08, 0.0, -0.9411, 0.3382, -3.296e-09, -0.9411, 0.3382, 0.0, -0.9411, 0.3382, 0.0, -0.9411, 0.3382, 0.0, -0.9411, 0.3382, 0.0, -0.9411, 0.3382, -3.296e-09, -0.3062, -0.952, -2.784e-09, -0.3062, -0.952, 0.0, -0.3062, -0.952, 0.0, -0.3062, -0.952, 0.0, -0.3062, -0.952, 0.0, -0.3062, -0.952, -2.784e-09, 0.3062, 0.952, -2.784e-09, 0.3062, 0.952, 0.0, 0.3062, 0.952, 0.0, 0.3062, 0.952, 0.0, 0.3062, 0.952, 0.0, 0.3062, 0.952, -2.784e-09, 0.0, 0.0, 1.0, 0.0, 0.0, 1.0, 0.0, 0.0, 1.0, 0.0, 0.0, 1.0, 0.0, 0.0, 1.0, 0.0, 0.0, 1.0, -1.0, 0.0, 0.0, -1.0, 0.0, 0.0, -1.0, -3.062e-08, 0.0, -1.0, -3.062e-08, 0.0, -1.0, 4.334e-07, 0.0, -1.0, -2.558e-06, 0.0, -1.0, -3.062e-08, 0.0, -1.0, -2.558e-06, 0.0, -1.0, -1.132e-06, 0.0, -1.0, -3.062e-08, 0.0, -1.0, -1.132e-06, 0.0, -1.0, -1.806e-07, 0.0, -1.0, 0.0, 0.0, -1.0, -3.062e-08, 0.0, -1.0, -1.806e-07, 0.0, 0.0, 0.0, -1.0, 0.0, 0.0, -1.0, 0.0, 0.0, -1.0, 0.0, 0.0, -1.0, 0.0, 0.0, -1.0, 0.0, 0.0, -1.0, 1.0, -3.088e-07, 0.0, 1.0, 0.0, 0.0, 1.0, -7.126e-07, 0.0, 1.0, -3.088e-07, 0.0, 1.0, -7.126e-07, 0.0, 1.0, -4.505e-07, 0.0, 1.0, -3.088e-07, 0.0, 1.0, -4.505e-07, 0.0, 1.0, -2.795e-07, 0.0, 1.0, -1.158e-08, 0.0, 1.0, -3.088e-07, 0.0, 1.0, -2.795e-07, 0.0, 1.0, -1.158e-08, 0.0, 1.0, -2.795e-07, 0.0, 1.0, 0.0, 0.0, 0.0, 0.0, 1.0, 0.0, 0.0, 1.0, 0.0, 0.0, 1.0, 0.0, 0.0, 1.0, 0.0, 0.0, 1.0, 0.0, 0.0, 1.0, -1.0, 0.0, 0.0, -1.0, 0.0, 0.0, -1.0, -1.805e-08, 0.0, -1.0, -1.805e-08, 0.0, -1.0, -1.447e-06, 0.0, -1.0, -5.78e-07, 0.0, -1.0, -1.805e-08, 0.0, -1.0, -5.78e-07, 0.0, -1.0, -4.516e-07, 0.0, -1.0, -1.805e-08, 0.0, -1.0, -4.516e-07, 0.0, -1.0, -1.852e-07, 0.0, -1.0, 0.0, 0.0, -1.0, -1.805e-08, 0.0, -1.0, -1.852e-07, 0.0, 0.0, 0.0, -1.0, 0.0, 0.0, -1.0, 0.0, 0.0, -1.0, 0.0, 0.0, -1.0, 0.0, 0.0, -1.0, 0.0, 0.0, -1.0, 1.0, 7.365e-07, 0.0, 1.0, 0.0, 0.0, 1.0, 0.0, 0.0, 1.0, 7.365e-07, 0.0, 1.0, 0.0, 0.0, 1.0, 0.0, 0.0, 1.0, 7.365e-07, 0.0, 1.0, 0.0, 0.0, 1.0, 8.969e-07, 0.0, 1.0, 5.328e-08, 0.0, 1.0, 7.365e-07, 0.0, 1.0, 8.969e-07, 0.0, 1.0, 5.328e-08, 0.0, 1.0, 8.969e-07, 0.0, 1.0, 0.0, 0.0, 0.0, -0.5629, 0.8266, 0.0, -0.5629, 0.8266, 0.0, -0.8464, 0.5326, 0.0, -0.8464, 0.5326, 0.0, -0.8464, 0.5326, 0.0, -0.5629, 0.8266, 0.0, -0.58, 0.8146, 0.0, -0.58, 0.8146, 0.0, -0.8385, 0.545, 0.0, -0.8385, 0.545, 0.0, -0.8385, 0.545, 0.0, -0.58, 0.8146, 0.0, -0.3748, 0.9271, 0.0, -0.3748, 0.9271, 0.0, -0.5629, 0.8266, 0.0, -0.5629, 0.8266, 0.0, -0.5629, 0.8266, 0.0, -0.3748, 0.9271, 0.0, -0.9344, 0.3561, 0.0, -0.9344, 0.3561, 0.0, -0.8464, 0.5326, 0.0, -0.8464, 0.5326, 0.0, -0.8464, 0.5326, 0.0, -0.9344, 0.3561, 0.0, -0.4132, 0.9106, 0.0, -0.4132, 0.9106, 0.0, -0.58, 0.8146, 0.0, -0.58, 0.8146, 0.0, -0.58, 0.8146, 0.0, -0.4132, 0.9106, 0.0, -0.9236, 0.3833, 0.0, -0.9236, 0.3833, 0.0, -0.8385, 0.545, 0.0, -0.8385, 0.545, 0.0, -0.8385, 0.545, 0.0, -0.9236, 0.3833])] * 3)])

# ---- objects
ob_camera = bpy.data.objects.new('Camera', cam_camera)
ob_sun = bpy.data.objects.new('Sun', light_sun)
ob_container1 = bpy.data.objects.new('Container1', me_container1)

# ---- transforms, parenting, visibility, modifiers, constraints
ob_camera.location = (-7.481, 6.508, 5.344)
ob_camera.rotation_euler = (1.109, 0.0, -2.327)
ob_camera.lock_rotations_4d = False
ob_camera.empty_display_type = 'ARROWS'
ob_camera.color = (0.0, 0.0, 0.0, 0.0)
ob_camera.display_type = 'WIRE'
ob_camera.lineart.crease_threshold = 0.0
ob_sun.location = (0.0, 21.0, 11.0)
ob_sun.rotation_euler = (0.0, -1.073, -1.571)
ob_sun.lineart.crease_threshold = 0.0
ob_container1.location = (0.0, 0.0, 0.0)
ob_container1.color = (0.8, 0.8, 0.8, 1.0)
ob_container1.lineart.crease_threshold = 0.0

# ---- collection membership
scene.collection.objects.link(ob_camera)
scene.collection.objects.link(ob_sun)
scene.collection.objects.link(ob_container1)

# ---- scene / render settings (as saved in the file)
scene.camera = ob_camera
scene.frame_start = 1; scene.frame_end = 250; scene.frame_set(1)
scene.render.engine = 'BLENDER_EEVEE_NEXT'
scene.render.resolution_percentage = 50
scene.render.fps = 30
scene.render.dither_intensity = 0.0
scene.cycles.use_denoising = False
scene.cycles.samples = 128
scene.cycles.sampling_pattern = 'TABULATED_SOBOL'
scene.cycles.use_adaptive_sampling = False
scene.cycles.use_light_tree = False
scene.cycles.blur_glossy = 0.0
scene.cycles.sample_clamp_indirect = 0.0
scene.view_settings.view_transform = 'Standard'
bpy.context.view_layer.update()
